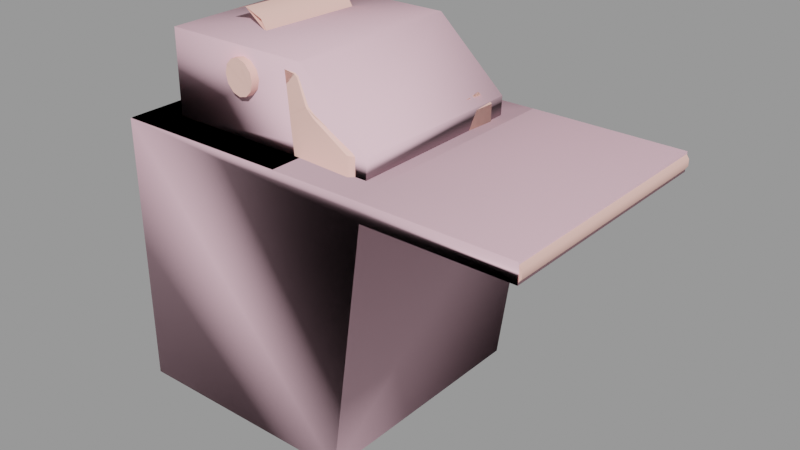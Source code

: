 # Source: powerhouse_console03.blend  (saved by Blender 2.93.21; exported with 4.5.12 LTS)
import bpy
from mathutils import Matrix  # noqa: F401  (used for matrix-valued properties, if any)

bpy.ops.wm.read_factory_settings(use_empty=True)
scene = bpy.context.scene
scene.name = 'powerhouse_console03.qc'

# ---- collections
col_powerhouse_console03 = bpy.data.collections.new('powerhouse_console03'); scene.collection.children.link(col_powerhouse_console03)

# ---- materials (node trees are filled in below, after node groups)
mat_powerhouse_console = bpy.data.materials.new('powerhouse_console')
mat_powerhouse_console.use_transparent_shadow = False
mat_powerhouse_console.diffuse_color = (0.982, 0.5839, 0.5105, 1.0)
mat_phy = bpy.data.materials.new('  phy')
mat_phy.use_transparent_shadow = False
mat_phy.diffuse_color = (0.9351, 0.5976, 0.686, 1.0)

# ---- material node trees

# ---- meshes
me_powerhouse_console03 = bpy.data.meshes.new('powerhouse_console03')
me_powerhouse_console03.from_pydata([(8.978, -17.88, 3.875), (30.02, 17.88, 3.875), (30.02, -17.88, 3.875), (8.978, 17.88, 3.875), (-13.26, -1.725, 16.0), (-14.32, -1.65, 16.08), (-13.41, -1.714, 15.66), (-14.01, -1.671, 16.76), (-12.19, -1.8, 15.93), (-12.35, -1.789, 15.59), (-30.58, -17.88, -33.51), (3.584, 17.88, -33.51), (3.584, -17.88, -33.51), (-30.58, 17.88, -33.51), (-11.73, 10.16, 15.25), (-12.48, 10.21, 16.01), (-11.58, 10.15, 15.6), (-12.64, 10.22, 15.67), (-13.84, -9.967, 16.02), (-13.09, -10.02, 15.26), (-12.93, -10.03, 15.6), (-13.99, -9.956, 15.68), (-12.16, 1.905, 15.61), (-13.06, 1.969, 16.03), (-13.22, 1.979, 15.68), (4.915, 5.707, 10.23), (3.662, 4.472, 10.83), (4.83, 4.396, 10.23), (3.747, 5.783, 10.83), (3.281, 6.017, 10.33), (3.169, 4.3, 10.33), (4.809, 5.918, 9.548), (4.698, 4.201, 9.547), (3.164, 5.823, 11.19), (1.911, 4.587, 11.78), (3.078, 4.512, 11.19), (1.996, 5.899, 11.78), (1.529, 6.133, 11.29), (1.418, 4.416, 11.29), (3.058, 6.034, 10.51), (2.946, 4.317, 10.51), (0.2443, 6.014, 12.74), (1.327, 4.627, 12.14), (1.412, 5.939, 12.14), (0.159, 4.703, 12.74), (-0.334, 4.532, 12.25), (-0.2223, 6.248, 12.25), (1.306, 6.149, 11.47), (1.194, 4.433, 11.46), (5.047, 7.703, 10.23), (3.794, 6.467, 10.83), (4.962, 6.391, 10.23), (3.879, 7.778, 10.83), (3.413, 8.012, 10.33), (3.301, 6.296, 10.33), (4.941, 7.913, 9.548), (4.829, 6.197, 9.547), (3.295, 7.819, 11.19), (2.042, 6.583, 11.78), (3.21, 6.507, 11.19), (2.128, 7.894, 11.78), (1.549, 6.412, 11.29), (1.661, 8.128, 11.29), (3.19, 8.029, 10.51), (3.078, 6.313, 10.51), (1.544, 7.934, 12.14), (0.2908, 6.699, 12.74), (1.459, 6.623, 12.14), (0.3762, 8.01, 12.74), (-0.09038, 8.244, 12.25), (-0.2021, 6.528, 12.25), (1.438, 8.145, 11.47), (1.326, 6.429, 11.46), (4.011, 9.774, 10.83), (5.094, 8.387, 10.23), (5.179, 9.698, 10.23), (3.926, 8.463, 10.83), (3.433, 8.292, 10.33), (3.545, 10.01, 10.33), (5.073, 9.909, 9.548), (4.961, 8.193, 9.547), (2.26, 9.89, 11.78), (3.342, 8.503, 11.19), (3.427, 9.814, 11.19), (2.174, 8.579, 11.78), (1.681, 8.408, 11.29), (1.793, 10.12, 11.29), (3.322, 10.02, 10.51), (3.21, 8.308, 10.51), (0.5081, 10.01, 12.74), (1.59, 8.619, 12.14), (1.676, 9.93, 12.14), (0.4227, 8.694, 12.74), (-0.07019, 8.523, 12.25), (0.04151, 10.24, 12.25), (1.57, 10.14, 11.47), (1.458, 8.424, 11.46), (-14.01, 10.84, 16.31), (-15.78, -10.48, 17.68), (-15.42, -10.5, 16.31), (-14.37, 10.86, 17.68), (-14.93, 10.9, 18.24), (-16.34, -10.44, 18.24), (-12.1, 0.04735, 15.94), (-12.0, 1.894, 15.95), (-12.41, 0.06804, 15.26), (-12.31, 1.915, 15.27), (-12.51, -1.779, 15.25), (3.584, -17.88, 6.455), (-30.58, 17.88, 6.455), (-30.58, -17.88, 6.455), (3.584, 17.88, 6.455), (30.02, -17.88, 6.455), (30.02, 17.88, 6.455), (-30.58, -17.88, 3.875), (-30.58, 17.88, 3.875), (-11.22, 10.66, 15.03), (-7.933, 10.44, 15.07), (-7.741, 10.43, 17.66), (-9.343, -10.9, 15.07), (-9.151, -10.92, 17.66), (-1.619, -13.29, 12.34), (4.422, -12.86, 9.278), (5.97, 10.57, 9.278), (3.564, -13.64, 9.501), (5.222, 11.45, 9.501), (0.03879, 11.79, 12.34), (-1.149, 11.87, 13.4), (-2.807, -13.22, 13.4), (-4.194, -13.12, 16.87), (-2.536, 11.96, 16.87), (-2.994, 11.99, 17.21), (-4.652, -13.09, 17.21), (-15.85, -12.35, 18.3), (-24.42, -11.79, 17.44), (-25.19, -10.9, 17.35), (-23.64, 12.52, 17.35), (-22.76, 13.3, 17.44), (-14.19, 12.73, 18.3), (-12.63, -10.69, 15.03), (-26.02, -11.97, 6.455), (-25.52, -11.0, 17.04), (-26.95, -10.9, 6.455), (-24.59, -12.06, 17.14), (-23.95, 12.66, 17.04), (-25.39, 12.76, 6.455), (6.249, 10.66, 6.455), (4.686, -12.99, 8.92), (4.686, -12.99, 6.455), (6.249, 10.66, 8.92), (30.58, 17.88, 4.688), (30.58, 17.88, 5.642), (-14.13, 2.044, 16.1), (-13.81, 2.023, 16.79), (-4.868, -13.36, 16.94), (-15.84, -12.64, 18.02), (-22.89, 13.59, 17.14), (-14.14, 13.01, 18.02), (-3.173, 12.29, 16.94), (-0.1986, 12.09, 12.22), (-1.373, 12.17, 13.26), (-2.715, 12.26, 16.6), (5.35, 11.73, 9.187), (3.655, -13.93, 9.187), (-1.894, -13.56, 12.22), (-3.069, -13.48, 13.26), (-4.41, -13.39, 16.6), (-14.68, -12.71, 6.455), (3.622, -13.92, 6.455), (-14.31, 0.1964, 16.96), (-14.63, 0.217, 16.27), (30.58, -17.88, 5.642), (30.58, -17.88, 4.688), (-13.49, -14.23, 12.27), (-14.63, -12.69, 12.6), (-13.4, -12.77, 12.27), (-14.72, -14.15, 12.6), (-15.53, -12.63, 13.5), (-15.63, -14.09, 13.5), (-15.96, -14.07, 14.74), (-15.86, -12.61, 14.74), (-15.53, -12.63, 15.98), (-15.63, -14.09, 15.98), (-14.72, -14.15, 16.88), (-14.63, -12.69, 16.88), (-13.49, -14.23, 17.21), (-13.4, -12.77, 17.21), (-12.16, -12.85, 16.88), (-12.26, -14.31, 16.88), (-11.35, -14.37, 15.98), (-11.26, -12.91, 15.98), (-10.93, -12.93, 14.74), (-11.02, -14.39, 14.74), (-11.35, -14.37, 13.5), (-11.26, -12.91, 13.5), (-12.16, -12.85, 12.6), (-12.26, -14.31, 12.6), (-11.67, 12.85, 12.27), (-11.57, 14.31, 12.27), (-10.34, 14.23, 12.6), (-10.43, 12.77, 12.6), (-9.434, 14.17, 13.5), (-9.53, 12.71, 13.5), (-9.103, 14.15, 14.74), (-9.2, 12.69, 14.74), (-9.53, 12.71, 15.98), (-9.434, 14.17, 15.98), (-10.43, 12.77, 16.88), (-10.34, 14.23, 16.88), (-11.67, 12.85, 17.21), (-11.57, 14.31, 17.21), (-12.8, 14.39, 16.88), (-12.9, 12.93, 16.88), (-13.71, 14.45, 15.98), (-13.8, 12.99, 15.98), (-14.13, 13.01, 14.74), (-14.04, 14.47, 14.74), (-13.71, 14.45, 13.5), (-13.8, 12.99, 13.5), (-12.9, 12.93, 12.6), (-12.8, 14.39, 12.6), (5.317, 11.73, 6.455), (-12.98, 12.94, 6.455), (-24.32, 13.69, 6.455), (-14.4, 7.621, 18.03), (-14.87, -7.292, 16.1), (-13.89, 7.588, 16.1), (-15.38, -7.259, 18.03), (-16.58, -7.18, 19.78), (-15.59, 7.7, 19.78), (-19.48, -6.988, 20.79), (-18.5, 7.893, 20.79), (-22.16, -6.811, 19.87), (-21.18, 8.07, 19.87)], [], [(0, 1, 2), (0, 3, 1), (4, 5, 6), (4, 7, 5), (4, 8, 7), (4, 9, 8), (10, 11, 12), (10, 13, 11), (12, 3, 0), (12, 11, 3), (14, 15, 16), (14, 17, 15), (18, 19, 20), (18, 21, 19), (22, 15, 23), (22, 16, 15), (4, 20, 9), (4, 18, 20), (15, 24, 23), (15, 17, 24), (21, 4, 6), (21, 18, 4), (25, 26, 27), (25, 28, 26), (26, 29, 30), (26, 28, 29), (28, 31, 29), (28, 25, 31), (25, 32, 31), (25, 27, 32), (32, 26, 30), (32, 27, 26), (33, 34, 35), (33, 36, 34), (34, 37, 38), (34, 36, 37), (37, 33, 39), (37, 36, 33), (39, 35, 40), (39, 33, 35), (40, 34, 38), (40, 35, 34), (41, 42, 43), (41, 44, 42), (45, 41, 46), (45, 44, 41), (46, 43, 47), (46, 41, 43), (43, 48, 47), (43, 42, 48), (42, 45, 48), (42, 44, 45), (49, 50, 51), (49, 52, 50), (50, 53, 54), (50, 52, 53), (53, 49, 55), (53, 52, 49), (49, 56, 55), (49, 51, 56), (56, 50, 54), (56, 51, 50), (57, 58, 59), (57, 60, 58), (61, 60, 62), (61, 58, 60), (62, 57, 63), (62, 60, 57), (57, 64, 63), (57, 59, 64), (64, 58, 61), (64, 59, 58), (65, 66, 67), (65, 68, 66), (66, 69, 70), (66, 68, 69), (68, 71, 69), (68, 65, 71), (65, 72, 71), (65, 67, 72), (67, 70, 72), (67, 66, 70), (73, 74, 75), (73, 76, 74), (77, 73, 78), (77, 76, 73), (78, 75, 79), (78, 73, 75), (75, 80, 79), (75, 74, 80), (80, 76, 77), (80, 74, 76), (81, 82, 83), (81, 84, 82), (85, 81, 86), (85, 84, 81), (86, 83, 87), (86, 81, 83), (87, 82, 88), (87, 83, 82), (82, 85, 88), (82, 84, 85), (89, 90, 91), (89, 92, 90), (93, 89, 94), (93, 92, 89), (94, 91, 95), (94, 89, 91), (91, 96, 95), (91, 90, 96), (90, 93, 96), (90, 92, 93), (97, 98, 99), (97, 100, 98), (98, 100, 101), (98, 101, 102), (103, 22, 104), (9, 103, 8), (9, 105, 103), (103, 105, 22), (22, 105, 106), (106, 16, 22), (106, 14, 16), (105, 9, 107), (9, 19, 107), (9, 20, 19), (108, 109, 110), (108, 111, 109), (112, 111, 108), (112, 113, 111), (114, 13, 10), (114, 115, 13), (110, 115, 114), (110, 109, 115), (116, 100, 97), (116, 117, 100), (118, 100, 117), (118, 101, 100), (118, 119, 120), (118, 117, 119), (121, 122, 123), (124, 122, 121), (125, 126, 123), (121, 123, 126), (121, 126, 127), (121, 127, 128), (127, 129, 128), (127, 130, 129), (129, 130, 131), (129, 131, 132), (131, 120, 132), (120, 133, 132), (120, 102, 133), (134, 133, 102), (134, 102, 135), (135, 102, 101), (135, 101, 136), (137, 136, 101), (137, 101, 138), (138, 101, 118), (138, 118, 131), (131, 118, 120), (139, 99, 98), (139, 98, 119), (98, 120, 119), (98, 102, 120), (140, 141, 142), (140, 143, 141), (142, 144, 145), (142, 141, 144), (146, 147, 148), (146, 149, 147), (11, 115, 3), (11, 13, 115), (115, 109, 111), (115, 111, 3), (113, 3, 111), (113, 1, 3), (113, 150, 1), (113, 151, 150), (139, 97, 99), (139, 116, 97), (117, 116, 139), (117, 139, 119), (152, 23, 24), (152, 153, 23), (104, 23, 153), (104, 22, 23), (154, 132, 133), (154, 133, 155), (134, 155, 133), (134, 143, 155), (143, 134, 135), (143, 135, 141), (135, 144, 141), (135, 136, 144), (156, 144, 136), (156, 136, 137), (157, 156, 137), (157, 137, 138), (138, 158, 157), (138, 131, 158), (127, 126, 159), (127, 159, 160), (161, 127, 160), (161, 130, 127), (130, 161, 158), (130, 158, 131), (125, 159, 126), (125, 162, 159), (162, 125, 123), (162, 123, 149), (123, 147, 149), (123, 122, 147), (122, 163, 147), (122, 124, 163), (164, 163, 124), (164, 124, 121), (128, 164, 121), (128, 165, 164), (128, 166, 165), (128, 129, 166), (154, 166, 129), (154, 129, 132), (167, 143, 140), (167, 155, 143), (167, 154, 155), (154, 167, 166), (165, 166, 167), (167, 164, 165), (168, 164, 167), (168, 163, 164), (147, 163, 168), (147, 168, 148), (169, 153, 152), (169, 152, 170), (170, 7, 169), (170, 5, 7), (114, 10, 12), (114, 12, 0), (0, 110, 114), (0, 108, 110), (0, 112, 108), (0, 171, 112), (0, 172, 171), (0, 2, 172), (173, 174, 175), (173, 176, 174), (176, 177, 174), (176, 178, 177), (177, 178, 179), (177, 179, 180), (179, 181, 180), (179, 182, 181), (181, 182, 183), (181, 183, 184), (184, 183, 185), (184, 185, 186), (185, 187, 186), (185, 188, 187), (187, 188, 189), (187, 189, 190), (189, 191, 190), (189, 192, 191), (191, 192, 193), (191, 193, 194), (193, 195, 194), (193, 196, 195), (195, 196, 173), (195, 173, 175), (197, 198, 199), (197, 199, 200), (200, 199, 201), (200, 201, 202), (202, 201, 203), (202, 203, 204), (203, 205, 204), (203, 206, 205), (206, 207, 205), (206, 208, 207), (208, 209, 207), (208, 210, 209), (209, 210, 211), (209, 211, 212), (212, 211, 213), (212, 213, 214), (213, 215, 214), (213, 216, 215), (215, 216, 217), (215, 217, 218), (217, 219, 218), (217, 220, 219), (220, 197, 219), (220, 198, 197), (149, 146, 221), (149, 221, 162), (159, 162, 221), (159, 221, 222), (222, 160, 159), (222, 161, 160), (161, 222, 158), (157, 158, 222), (156, 157, 222), (156, 222, 223), (144, 156, 223), (144, 223, 145), (171, 113, 112), (171, 151, 113), (172, 151, 171), (172, 150, 151), (2, 150, 172), (2, 1, 150), (198, 201, 199), (198, 203, 201), (198, 206, 203), (198, 208, 206), (198, 210, 208), (198, 211, 210), (198, 213, 211), (198, 216, 213), (198, 217, 216), (198, 220, 217), (103, 7, 8), (103, 169, 7), (103, 153, 169), (103, 104, 153), (193, 173, 196), (193, 176, 173), (193, 178, 176), (193, 179, 178), (193, 182, 179), (193, 183, 182), (193, 185, 183), (193, 188, 185), (193, 189, 188), (193, 192, 189), (224, 225, 226), (224, 227, 225), (224, 228, 227), (224, 229, 228), (229, 230, 228), (229, 231, 230), (231, 232, 230), (231, 233, 232)])
me_powerhouse_console03.polygons.foreach_set('use_smooth', [True] * 344)
_k = set([(0, 2), (0, 3), (0, 12), (1, 2), (1, 3), (1, 150), (2, 172), (3, 11), (4, 6), (4, 9), (4, 18), (4, 21), (5, 7), (7, 8), (7, 169), (8, 9), (8, 103), (9, 20), (10, 12), (10, 13), (10, 114), (11, 12), (11, 13), (13, 115), (14, 16), (15, 16), (15, 17), (15, 23), (15, 24), (16, 22), (18, 19), (18, 20), (18, 21), (19, 20), (22, 23), (22, 104), (23, 24), (23, 152), (25, 27), (25, 28), (25, 31), (26, 27), (26, 28), (26, 30), (26, 32), (27, 32), (28, 29), (33, 35), (33, 36), (33, 37), (33, 39), (34, 35), (34, 36), (34, 38), (34, 40), (35, 39), (35, 40), (36, 37), (41, 43), (41, 44), (41, 45), (41, 46), (42, 43), (42, 44), (42, 48), (43, 46), (43, 47), (44, 45), (49, 51), (49, 52), (49, 53), (49, 55), (50, 51), (50, 52), (50, 54), (50, 56), (51, 56), (52, 53), (57, 59), (57, 60), (57, 62), (57, 63), (58, 59), (58, 60), (58, 61), (58, 64), (59, 64), (60, 61), (60, 62), (65, 67), (65, 68), (65, 71), (66, 67), (66, 68), (66, 70), (67, 72), (68, 69), (73, 75), (73, 76), (73, 77), (73, 78), (74, 75), (74, 76), (74, 80), (75, 78), (75, 79), (76, 77), (76, 80), (81, 83), (81, 84), (81, 85), (81, 86), (82, 83), (82, 84), (82, 87), (82, 88), (83, 86), (83, 87), (84, 85), (89, 91), (89, 92), (89, 93), (89, 94), (90, 91), (90, 92), (90, 96), (91, 94), (91, 95), (92, 93), (97, 99), (97, 100), (97, 116), (98, 99), (98, 102), (99, 139), (100, 101), (101, 102), (101, 118), (102, 120), (103, 104), (104, 153), (108, 110), (108, 112), (109, 110), (109, 111), (109, 115), (110, 114), (111, 113), (112, 113), (112, 171), (113, 151), (116, 117), (117, 118), (117, 119), (118, 120), (119, 120), (119, 139), (121, 124), (121, 128), (122, 123), (122, 124), (123, 125), (125, 126), (126, 127), (127, 130), (128, 129), (129, 132), (130, 131), (131, 138), (132, 133), (133, 134), (134, 135), (135, 136), (136, 137), (137, 138), (140, 141), (140, 143), (141, 143), (141, 144), (143, 155), (144, 156), (147, 149), (147, 163), (149, 162), (150, 151), (152, 153), (153, 169), (154, 155), (154, 166), (156, 157), (157, 158), (158, 161), (159, 160), (159, 162), (160, 161), (163, 164), (164, 165), (165, 166), (171, 172), (173, 176), (173, 196), (176, 178), (178, 179), (179, 182), (182, 183), (183, 185), (185, 188), (188, 189), (189, 192), (192, 193), (193, 196), (198, 199), (198, 220), (199, 201), (201, 203), (203, 206), (206, 208), (208, 210), (210, 211), (211, 213), (213, 216), (216, 217), (217, 220)])
me_powerhouse_console03.attributes.new('sharp_edge', 'BOOLEAN', 'EDGE').data.foreach_set('value', [ (min(e.vertices), max(e.vertices)) in _k for e in me_powerhouse_console03.edges])
_uv = me_powerhouse_console03.uv_layers.new(name='UVMap')
_uv.uv.foreach_set('vector', [0.4138, 0.7107, 0.433, 0.6779, 0.433, 0.7107, 0.4138, 0.7107, 0.4138, 0.6779, 0.433, 0.6779, 0.5293, 0.3516, 0.5265, 0.3593, 0.5265, 0.3517, 0.5293, 0.3516, 0.5322, 0.3592, 0.5265, 0.3593, 0.5293, 0.3516, 0.5322, 0.344, 0.5322, 0.3592, 0.5293, 0.3516, 0.5293, 0.344, 0.5322, 0.344, 0.269, 0.6925, 0.2849, 0.6758, 0.2849, 0.6925, 0.269, 0.6925, 0.269, 0.6758, 0.2849, 0.6758, 0.221, 0.03187, 0.388, 0.01444, 0.388, 0.03187, 0.221, 0.03187, 0.221, 0.01444, 0.388, 0.01444, 0.6312, 0.3393, 0.6281, 0.3468, 0.6284, 0.3392, 0.6312, 0.3393, 0.6309, 0.3469, 0.6281, 0.3468, 0.4636, 0.3477, 0.461, 0.34, 0.4638, 0.3401, 0.4636, 0.3477, 0.4607, 0.3476, 0.461, 0.34, 0.5649, 0.3392, 0.6281, 0.3468, 0.5652, 0.3468, 0.5649, 0.3392, 0.6284, 0.3392, 0.6281, 0.3468, 0.5264, 0.3473, 0.4638, 0.3401, 0.526, 0.3397, 0.5264, 0.3473, 0.4636, 0.3477, 0.4638, 0.3401, 0.6281, 0.3468, 0.5652, 0.3497, 0.5652, 0.3468, 0.6281, 0.3468, 0.6281, 0.3497, 0.5652, 0.3497, 0.4636, 0.3506, 0.5264, 0.3473, 0.5264, 0.3502, 0.4636, 0.3506, 0.4636, 0.3477, 0.5264, 0.3473, 0.8882, 0.6102, 0.8678, 0.6307, 0.8678, 0.6102, 0.8882, 0.6102, 0.8882, 0.6307, 0.8678, 0.6307, 0.8678, 0.6307, 0.8914, 0.6414, 0.8647, 0.6414, 0.8678, 0.6307, 0.8882, 0.6307, 0.8914, 0.6414, 0.8882, 0.6307, 0.899, 0.6071, 0.899, 0.6338, 0.8882, 0.6307, 0.8882, 0.6102, 0.899, 0.6071, 0.8882, 0.6102, 0.8647, 0.5995, 0.8914, 0.5995, 0.8882, 0.6102, 0.8678, 0.6102, 0.8647, 0.5995, 0.8571, 0.6071, 0.8678, 0.6307, 0.8571, 0.6338, 0.8571, 0.6071, 0.8678, 0.6102, 0.8678, 0.6307, 0.8882, 0.6102, 0.8678, 0.6307, 0.8678, 0.6102, 0.8882, 0.6102, 0.8882, 0.6307, 0.8678, 0.6307, 0.8678, 0.6307, 0.8914, 0.6414, 0.8647, 0.6414, 0.8678, 0.6307, 0.8882, 0.6307, 0.8914, 0.6414, 0.899, 0.6338, 0.8882, 0.6102, 0.899, 0.6071, 0.899, 0.6338, 0.8882, 0.6307, 0.8882, 0.6102, 0.8914, 0.5995, 0.8678, 0.6102, 0.8647, 0.5995, 0.8914, 0.5995, 0.8882, 0.6102, 0.8678, 0.6102, 0.8571, 0.6071, 0.8678, 0.6307, 0.8571, 0.6338, 0.8571, 0.6071, 0.8678, 0.6102, 0.8678, 0.6307, 0.8882, 0.6307, 0.8678, 0.6102, 0.8882, 0.6102, 0.8882, 0.6307, 0.8678, 0.6307, 0.8678, 0.6102, 0.8647, 0.6414, 0.8882, 0.6307, 0.8914, 0.6414, 0.8647, 0.6414, 0.8678, 0.6307, 0.8882, 0.6307, 0.899, 0.6338, 0.8882, 0.6102, 0.899, 0.6071, 0.899, 0.6338, 0.8882, 0.6307, 0.8882, 0.6102, 0.8882, 0.6102, 0.8647, 0.5995, 0.8914, 0.5995, 0.8882, 0.6102, 0.8678, 0.6102, 0.8647, 0.5995, 0.8678, 0.6102, 0.8571, 0.6338, 0.8571, 0.6071, 0.8678, 0.6102, 0.8678, 0.6307, 0.8571, 0.6338, 0.8882, 0.6102, 0.8678, 0.6307, 0.8678, 0.6102, 0.8882, 0.6102, 0.8882, 0.6307, 0.8678, 0.6307, 0.8678, 0.6307, 0.8914, 0.6414, 0.8647, 0.6414, 0.8678, 0.6307, 0.8882, 0.6307, 0.8914, 0.6414, 0.899, 0.6338, 0.8882, 0.6102, 0.899, 0.6071, 0.899, 0.6338, 0.8882, 0.6307, 0.8882, 0.6102, 0.8882, 0.6102, 0.8647, 0.5995, 0.8914, 0.5995, 0.8882, 0.6102, 0.8678, 0.6102, 0.8647, 0.5995, 0.8571, 0.6071, 0.8678, 0.6307, 0.8571, 0.6338, 0.8571, 0.6071, 0.8678, 0.6102, 0.8678, 0.6307, 0.8882, 0.6102, 0.8678, 0.6307, 0.8678, 0.6102, 0.8882, 0.6102, 0.8882, 0.6307, 0.8678, 0.6307, 0.8647, 0.6414, 0.8882, 0.6307, 0.8914, 0.6414, 0.8647, 0.6414, 0.8678, 0.6307, 0.8882, 0.6307, 0.899, 0.6338, 0.8882, 0.6102, 0.899, 0.6071, 0.899, 0.6338, 0.8882, 0.6307, 0.8882, 0.6102, 0.8882, 0.6102, 0.8647, 0.5995, 0.8914, 0.5995, 0.8882, 0.6102, 0.8678, 0.6102, 0.8647, 0.5995, 0.8571, 0.6071, 0.8678, 0.6307, 0.8571, 0.6338, 0.8571, 0.6071, 0.8678, 0.6102, 0.8678, 0.6307, 0.8882, 0.6102, 0.8678, 0.6307, 0.8678, 0.6102, 0.8882, 0.6102, 0.8882, 0.6307, 0.8678, 0.6307, 0.8678, 0.6307, 0.8914, 0.6414, 0.8647, 0.6414, 0.8678, 0.6307, 0.8882, 0.6307, 0.8914, 0.6414, 0.8882, 0.6307, 0.899, 0.6071, 0.899, 0.6338, 0.8882, 0.6307, 0.8882, 0.6102, 0.899, 0.6071, 0.8882, 0.6102, 0.8647, 0.5995, 0.8914, 0.5995, 0.8882, 0.6102, 0.8678, 0.6102, 0.8647, 0.5995, 0.8678, 0.6102, 0.8571, 0.6338, 0.8571, 0.6071, 0.8678, 0.6102, 0.8678, 0.6307, 0.8571, 0.6338, 0.8882, 0.6307, 0.8678, 0.6102, 0.8882, 0.6102, 0.8882, 0.6307, 0.8678, 0.6307, 0.8678, 0.6102, 0.8647, 0.6414, 0.8882, 0.6307, 0.8914, 0.6414, 0.8647, 0.6414, 0.8678, 0.6307, 0.8882, 0.6307, 0.899, 0.6338, 0.8882, 0.6102, 0.899, 0.6071, 0.899, 0.6338, 0.8882, 0.6307, 0.8882, 0.6102, 0.8882, 0.6102, 0.8647, 0.5995, 0.8914, 0.5995, 0.8882, 0.6102, 0.8678, 0.6102, 0.8647, 0.5995, 0.8571, 0.6071, 0.8678, 0.6307, 0.8571, 0.6338, 0.8571, 0.6071, 0.8678, 0.6102, 0.8678, 0.6307, 0.8882, 0.6307, 0.8678, 0.6102, 0.8882, 0.6102, 0.8882, 0.6307, 0.8678, 0.6307, 0.8678, 0.6102, 0.8647, 0.6414, 0.8882, 0.6307, 0.8914, 0.6414, 0.8647, 0.6414, 0.8678, 0.6307, 0.8882, 0.6307, 0.899, 0.6338, 0.8882, 0.6102, 0.899, 0.6071, 0.899, 0.6338, 0.8882, 0.6307, 0.8882, 0.6102, 0.8914, 0.5995, 0.8678, 0.6102, 0.8647, 0.5995, 0.8914, 0.5995, 0.8882, 0.6102, 0.8678, 0.6102, 0.8678, 0.6102, 0.8571, 0.6338, 0.8571, 0.6071, 0.8678, 0.6102, 0.8678, 0.6307, 0.8571, 0.6338, 0.8882, 0.6307, 0.8678, 0.6102, 0.8882, 0.6102, 0.8882, 0.6307, 0.8678, 0.6307, 0.8678, 0.6102, 0.8647, 0.6414, 0.8882, 0.6307, 0.8914, 0.6414, 0.8647, 0.6414, 0.8678, 0.6307, 0.8882, 0.6307, 0.899, 0.6338, 0.8882, 0.6102, 0.899, 0.6071, 0.899, 0.6338, 0.8882, 0.6307, 0.8882, 0.6102, 0.8882, 0.6102, 0.8647, 0.5995, 0.8914, 0.5995, 0.8882, 0.6102, 0.8678, 0.6102, 0.8647, 0.5995, 0.8678, 0.6102, 0.8571, 0.6338, 0.8571, 0.6071, 0.8678, 0.6102, 0.8678, 0.6307, 0.8571, 0.6338, 0.7272, 0.09205, 0.7348, 0.2072, 0.7272, 0.2072, 0.7272, 0.09205, 0.7348, 0.09205, 0.7348, 0.2072, 0.7348, 0.2072, 0.7348, 0.09205, 0.7391, 0.09205, 0.7348, 0.2072, 0.7391, 0.09205, 0.7391, 0.2072, 0.546, 0.3404, 0.5604, 0.3375, 0.5601, 0.3404, 0.5323, 0.3376, 0.546, 0.3404, 0.532, 0.3404, 0.5323, 0.3376, 0.546, 0.3347, 0.546, 0.3404, 0.546, 0.3404, 0.546, 0.3347, 0.5604, 0.3375, 0.5604, 0.3375, 0.546, 0.3347, 0.5601, 0.3346, 0.5601, 0.3346, 0.6239, 0.3375, 0.5604, 0.3375, 0.5601, 0.3346, 0.6242, 0.3345, 0.6239, 0.3375, 0.546, 0.3347, 0.5323, 0.3376, 0.532, 0.3347, 0.5323, 0.3376, 0.4705, 0.3351, 0.532, 0.3347, 0.5323, 0.3376, 0.4702, 0.338, 0.4705, 0.3351, 0.252, 0.5134, 0.4097, 0.664, 0.252, 0.664, 0.252, 0.5134, 0.4097, 0.5134, 0.4097, 0.664, 0.252, 0.3968, 0.4097, 0.5134, 0.252, 0.5134, 0.252, 0.3968, 0.4097, 0.3968, 0.4097, 0.5134, 0.1622, 0.4754, 0.07115, 0.3802, 0.1622, 0.3802, 0.1622, 0.4754, 0.07115, 0.4754, 0.07115, 0.3802, 0.1622, 0.482, 0.07115, 0.4754, 0.1622, 0.4754, 0.1622, 0.482, 0.07115, 0.482, 0.07115, 0.4754, 0.7107, 0.09205, 0.7275, 0.0776, 0.7257, 0.08498, 0.7107, 0.09205, 0.6929, 0.09205, 0.7275, 0.0776, 0.6917, 0.07813, 0.7275, 0.0776, 0.6929, 0.09205, 0.6917, 0.07813, 0.7305, 0.07457, 0.7275, 0.0776, 0.679, 0.09205, 0.6929, 0.2072, 0.679, 0.2072, 0.679, 0.09205, 0.6929, 0.09205, 0.6929, 0.2072, 0.435, 0.2174, 0.4425, 0.1571, 0.6524, 0.1571, 0.4349, 0.1644, 0.4425, 0.1571, 0.435, 0.2174, 0.6601, 0.1644, 0.6599, 0.2174, 0.6524, 0.1571, 0.435, 0.2174, 0.6524, 0.1571, 0.6599, 0.2174, 0.435, 0.2174, 0.6599, 0.2174, 0.66, 0.2316, 0.435, 0.2174, 0.66, 0.2316, 0.435, 0.2316, 0.66, 0.2316, 0.4351, 0.265, 0.435, 0.2316, 0.66, 0.2316, 0.6599, 0.265, 0.4351, 0.265, 0.4351, 0.265, 0.6599, 0.265, 0.66, 0.2702, 0.4351, 0.265, 0.66, 0.2702, 0.4349, 0.2701, 0.66, 0.2702, 0.4517, 0.3118, 0.4349, 0.2701, 0.4517, 0.3118, 0.435, 0.371, 0.4349, 0.2701, 0.4517, 0.3118, 0.4518, 0.3764, 0.435, 0.371, 0.435, 0.4481, 0.435, 0.371, 0.4518, 0.3764, 0.435, 0.4481, 0.4518, 0.3764, 0.4425, 0.4555, 0.4425, 0.4555, 0.4518, 0.3764, 0.643, 0.3765, 0.4425, 0.4555, 0.643, 0.3765, 0.6523, 0.4556, 0.6598, 0.4482, 0.6523, 0.4556, 0.643, 0.3765, 0.6598, 0.4482, 0.643, 0.3765, 0.6598, 0.371, 0.6598, 0.371, 0.643, 0.3765, 0.6432, 0.3118, 0.6598, 0.371, 0.6432, 0.3118, 0.66, 0.2702, 0.66, 0.2702, 0.6432, 0.3118, 0.4517, 0.3118, 0.7107, 0.2072, 0.7257, 0.2143, 0.7275, 0.2216, 0.7107, 0.2072, 0.7275, 0.2216, 0.6929, 0.2072, 0.7275, 0.2216, 0.6917, 0.2211, 0.6929, 0.2072, 0.7275, 0.2216, 0.7305, 0.2247, 0.6917, 0.2211, 0.4206, 0.01511, 0.4208, 0.1215, 0.4065, 0.01566, 0.4206, 0.01511, 0.4349, 0.122, 0.4208, 0.1215, 0.9814, 0.05142, 0.7694, 0.147, 0.7694, 0.05142, 0.9814, 0.05142, 0.9814, 0.147, 0.7694, 0.147, 0.9802, 0.01871, 0.7682, 0.04076, 0.7682, 0.01871, 0.9802, 0.01871, 0.9802, 0.04076, 0.7682, 0.04076, 0.2303, 0.5664, 0.01565, 0.8012, 0.2641, 0.8012, 0.2303, 0.5664, 0.01565, 0.5664, 0.01565, 0.8012, 0.01565, 0.8012, 0.01565, 0.8174, 0.2303, 0.8174, 0.01565, 0.8012, 0.2303, 0.8174, 0.2641, 0.8012, 0.3963, 0.8174, 0.2641, 0.8012, 0.2303, 0.8174, 0.3963, 0.8174, 0.3963, 0.8012, 0.2641, 0.8012, 0.3963, 0.8174, 0.3998, 0.8063, 0.3963, 0.8012, 0.3963, 0.8174, 0.3998, 0.8123, 0.3998, 0.8063, 0.7107, 0.2072, 0.7272, 0.09205, 0.7272, 0.2072, 0.7107, 0.2072, 0.7107, 0.09205, 0.7272, 0.09205, 0.6929, 0.09205, 0.7107, 0.09205, 0.7107, 0.2072, 0.6929, 0.09205, 0.7107, 0.2072, 0.6929, 0.2072, 0.5661, 0.3597, 0.5632, 0.3521, 0.5661, 0.3521, 0.5661, 0.3597, 0.5604, 0.3597, 0.5632, 0.3521, 0.5603, 0.3445, 0.5632, 0.3521, 0.5604, 0.3597, 0.5603, 0.3445, 0.5632, 0.3445, 0.5632, 0.3521, 0.4313, 0.2716, 0.4349, 0.2701, 0.435, 0.371, 0.4313, 0.2716, 0.435, 0.371, 0.4315, 0.3707, 0.435, 0.4481, 0.4315, 0.3707, 0.435, 0.371, 0.435, 0.4481, 0.4315, 0.4498, 0.4315, 0.3707, 0.4315, 0.4498, 0.435, 0.4481, 0.4425, 0.4555, 0.4315, 0.4498, 0.4425, 0.4555, 0.4414, 0.4595, 0.4425, 0.4555, 0.6534, 0.4596, 0.4414, 0.4595, 0.4425, 0.4555, 0.6523, 0.4556, 0.6534, 0.4596, 0.6633, 0.4499, 0.6534, 0.4596, 0.6523, 0.4556, 0.6633, 0.4499, 0.6523, 0.4556, 0.6598, 0.4482, 0.6634, 0.3708, 0.6633, 0.4499, 0.6598, 0.4482, 0.6634, 0.3708, 0.6598, 0.4482, 0.6598, 0.371, 0.6598, 0.371, 0.6637, 0.2717, 0.6634, 0.3708, 0.6598, 0.371, 0.66, 0.2702, 0.6637, 0.2717, 0.66, 0.2316, 0.6599, 0.2174, 0.6632, 0.2182, 0.66, 0.2316, 0.6632, 0.2182, 0.6635, 0.2316, 0.6634, 0.2635, 0.66, 0.2316, 0.6635, 0.2316, 0.6634, 0.2635, 0.6599, 0.265, 0.66, 0.2316, 0.6599, 0.265, 0.6634, 0.2635, 0.6645, 0.2693, 0.6599, 0.265, 0.6645, 0.2693, 0.66, 0.2702, 0.6601, 0.1644, 0.6632, 0.2189, 0.6599, 0.2174, 0.6601, 0.1644, 0.6633, 0.1621, 0.6632, 0.2189, 0.6633, 0.1621, 0.6601, 0.1644, 0.6524, 0.1571, 0.6633, 0.1621, 0.6524, 0.1571, 0.6535, 0.1531, 0.6524, 0.1571, 0.4414, 0.1531, 0.6535, 0.1531, 0.6524, 0.1571, 0.4425, 0.1571, 0.4414, 0.1531, 0.4425, 0.1571, 0.4317, 0.1621, 0.4414, 0.1531, 0.4425, 0.1571, 0.4349, 0.1644, 0.4317, 0.1621, 0.4318, 0.2189, 0.4317, 0.1621, 0.4349, 0.1644, 0.4318, 0.2189, 0.4349, 0.1644, 0.435, 0.2174, 0.435, 0.2316, 0.4318, 0.2183, 0.435, 0.2174, 0.435, 0.2316, 0.4314, 0.2315, 0.4318, 0.2183, 0.435, 0.2316, 0.4315, 0.2636, 0.4314, 0.2315, 0.435, 0.2316, 0.4351, 0.265, 0.4315, 0.2636, 0.4306, 0.2694, 0.4315, 0.2636, 0.4351, 0.265, 0.4306, 0.2694, 0.4351, 0.265, 0.4349, 0.2701, 0.5342, 0.01511, 0.4349, 0.122, 0.4206, 0.01511, 0.5342, 0.01511, 0.5226, 0.1307, 0.4349, 0.122, 0.5342, 0.01511, 0.6325, 0.12, 0.5226, 0.1307, 0.6325, 0.12, 0.5342, 0.01511, 0.6371, 0.1165, 0.6505, 0.08312, 0.6371, 0.1165, 0.5342, 0.01511, 0.5342, 0.01511, 0.6623, 0.07275, 0.6505, 0.08312, 0.7176, 0.01511, 0.6623, 0.07275, 0.5342, 0.01511, 0.7176, 0.01511, 0.7179, 0.04242, 0.6623, 0.07275, 0.7318, 0.0397, 0.7179, 0.04242, 0.7176, 0.01511, 0.7318, 0.0397, 0.7176, 0.01511, 0.7317, 0.01506, 0.5088, 0.3589, 0.4944, 0.3589, 0.4944, 0.3531, 0.5088, 0.3589, 0.4944, 0.3531, 0.5088, 0.3531, 0.5088, 0.3531, 0.5233, 0.3589, 0.5088, 0.3589, 0.5088, 0.3531, 0.5233, 0.3531, 0.5233, 0.3589, 0.01565, 0.8012, 0.01565, 0.5664, 0.2303, 0.5664, 0.01565, 0.8012, 0.2303, 0.5664, 0.2641, 0.8012, 0.2641, 0.8012, 0.01565, 0.8174, 0.01565, 0.8012, 0.2641, 0.8012, 0.2303, 0.8174, 0.01565, 0.8174, 0.2641, 0.8012, 0.3963, 0.8174, 0.2303, 0.8174, 0.2641, 0.8012, 0.3998, 0.8123, 0.3963, 0.8174, 0.2641, 0.8012, 0.3998, 0.8063, 0.3998, 0.8123, 0.2641, 0.8012, 0.3963, 0.8012, 0.3998, 0.8063, 0.834, 0.1607, 0.8463, 0.1749, 0.834, 0.1749, 0.834, 0.1607, 0.8463, 0.1607, 0.8463, 0.1749, 0.8463, 0.1607, 0.8586, 0.1749, 0.8463, 0.1749, 0.8463, 0.1607, 0.8586, 0.1607, 0.8586, 0.1749, 0.8586, 0.1749, 0.8586, 0.1607, 0.871, 0.1607, 0.8586, 0.1749, 0.871, 0.1607, 0.871, 0.1749, 0.871, 0.1607, 0.8833, 0.1749, 0.871, 0.1749, 0.871, 0.1607, 0.8833, 0.1607, 0.8833, 0.1749, 0.8833, 0.1749, 0.8833, 0.1607, 0.8957, 0.1607, 0.8833, 0.1749, 0.8957, 0.1607, 0.8957, 0.1749, 0.8957, 0.1749, 0.8957, 0.1607, 0.908, 0.1607, 0.8957, 0.1749, 0.908, 0.1607, 0.908, 0.1749, 0.908, 0.1607, 0.9203, 0.1749, 0.908, 0.1749, 0.908, 0.1607, 0.9203, 0.1607, 0.9203, 0.1749, 0.9203, 0.1749, 0.9203, 0.1607, 0.9327, 0.1607, 0.9203, 0.1749, 0.9327, 0.1607, 0.9327, 0.1749, 0.9327, 0.1607, 0.945, 0.1749, 0.9327, 0.1749, 0.9327, 0.1607, 0.945, 0.1607, 0.945, 0.1749, 0.945, 0.1749, 0.945, 0.1607, 0.9574, 0.1607, 0.945, 0.1749, 0.9574, 0.1607, 0.9574, 0.1749, 0.9574, 0.1607, 0.9697, 0.1749, 0.9574, 0.1749, 0.9574, 0.1607, 0.9697, 0.1607, 0.9697, 0.1749, 0.9697, 0.1749, 0.9697, 0.1607, 0.982, 0.1607, 0.9697, 0.1749, 0.982, 0.1607, 0.982, 0.1749, 0.834, 0.1749, 0.834, 0.1607, 0.8463, 0.1607, 0.834, 0.1749, 0.8463, 0.1607, 0.8463, 0.1749, 0.8463, 0.1749, 0.8463, 0.1607, 0.8586, 0.1607, 0.8463, 0.1749, 0.8586, 0.1607, 0.8586, 0.1749, 0.8586, 0.1749, 0.8586, 0.1607, 0.871, 0.1607, 0.8586, 0.1749, 0.871, 0.1607, 0.871, 0.1749, 0.871, 0.1607, 0.8833, 0.1749, 0.871, 0.1749, 0.871, 0.1607, 0.8833, 0.1607, 0.8833, 0.1749, 0.8833, 0.1607, 0.8957, 0.1749, 0.8833, 0.1749, 0.8833, 0.1607, 0.8957, 0.1607, 0.8957, 0.1749, 0.8957, 0.1607, 0.908, 0.1749, 0.8957, 0.1749, 0.8957, 0.1607, 0.908, 0.1607, 0.908, 0.1749, 0.908, 0.1749, 0.908, 0.1607, 0.9203, 0.1607, 0.908, 0.1749, 0.9203, 0.1607, 0.9203, 0.1749, 0.9203, 0.1749, 0.9203, 0.1607, 0.9327, 0.1607, 0.9203, 0.1749, 0.9327, 0.1607, 0.9327, 0.1749, 0.9327, 0.1607, 0.945, 0.1749, 0.9327, 0.1749, 0.9327, 0.1607, 0.945, 0.1607, 0.945, 0.1749, 0.945, 0.1749, 0.945, 0.1607, 0.9574, 0.1607, 0.945, 0.1749, 0.9574, 0.1607, 0.9574, 0.1749, 0.9574, 0.1607, 0.9697, 0.1749, 0.9574, 0.1749, 0.9574, 0.1607, 0.9697, 0.1607, 0.9697, 0.1749, 0.9697, 0.1607, 0.982, 0.1749, 0.9697, 0.1749, 0.9697, 0.1607, 0.982, 0.1607, 0.982, 0.1749, 0.7318, 0.0397, 0.7317, 0.01506, 0.7176, 0.01511, 0.7318, 0.0397, 0.7176, 0.01511, 0.7179, 0.04242, 0.6623, 0.07275, 0.7179, 0.04242, 0.7176, 0.01511, 0.6623, 0.07275, 0.7176, 0.01511, 0.5342, 0.01511, 0.5342, 0.01511, 0.6505, 0.08313, 0.6623, 0.07275, 0.5342, 0.01511, 0.6371, 0.1165, 0.6505, 0.08313, 0.6371, 0.1165, 0.5342, 0.01511, 0.6325, 0.12, 0.5226, 0.1307, 0.6325, 0.12, 0.5342, 0.01511, 0.4349, 0.122, 0.5226, 0.1307, 0.5342, 0.01511, 0.4349, 0.122, 0.5342, 0.01511, 0.4206, 0.01511, 0.4208, 0.1215, 0.4349, 0.122, 0.4206, 0.01511, 0.4208, 0.1215, 0.4206, 0.01511, 0.4065, 0.01566, 0.252, 0.3924, 0.4097, 0.3968, 0.252, 0.3968, 0.252, 0.3924, 0.4097, 0.3924, 0.4097, 0.3968, 0.252, 0.3882, 0.4097, 0.3924, 0.252, 0.3924, 0.252, 0.3882, 0.4097, 0.3882, 0.4097, 0.3924, 0.252, 0.3839, 0.4097, 0.3882, 0.252, 0.3882, 0.252, 0.3839, 0.4097, 0.3839, 0.4097, 0.3882, 0.8811, 0.1886, 0.8601, 0.2007, 0.869, 0.1918, 0.8811, 0.1886, 0.8569, 0.2127, 0.8601, 0.2007, 0.8811, 0.1886, 0.8601, 0.2248, 0.8569, 0.2127, 0.8811, 0.1886, 0.869, 0.2337, 0.8601, 0.2248, 0.8811, 0.1886, 0.8811, 0.2369, 0.869, 0.2337, 0.8811, 0.1886, 0.8931, 0.2337, 0.8811, 0.2369, 0.8811, 0.1886, 0.902, 0.2248, 0.8931, 0.2337, 0.8811, 0.1886, 0.9052, 0.2127, 0.902, 0.2248, 0.8811, 0.1886, 0.902, 0.2007, 0.9052, 0.2127, 0.8811, 0.1886, 0.8931, 0.1918, 0.902, 0.2007, 0.5462, 0.3443, 0.5322, 0.3592, 0.5322, 0.344, 0.5462, 0.3443, 0.5462, 0.3628, 0.5322, 0.3592, 0.5462, 0.3443, 0.5604, 0.3597, 0.5462, 0.3628, 0.5462, 0.3443, 0.5603, 0.3445, 0.5604, 0.3597, 0.902, 0.2007, 0.8811, 0.1886, 0.8931, 0.1918, 0.902, 0.2007, 0.869, 0.1918, 0.8811, 0.1886, 0.902, 0.2007, 0.8601, 0.2007, 0.869, 0.1918, 0.902, 0.2007, 0.8569, 0.2127, 0.8601, 0.2007, 0.902, 0.2007, 0.8601, 0.2248, 0.8569, 0.2127, 0.902, 0.2007, 0.869, 0.2337, 0.8601, 0.2248, 0.902, 0.2007, 0.8811, 0.2369, 0.869, 0.2337, 0.902, 0.2007, 0.8931, 0.2337, 0.8811, 0.2369, 0.902, 0.2007, 0.902, 0.2248, 0.8931, 0.2337, 0.902, 0.2007, 0.9052, 0.2127, 0.902, 0.2248, 0.4324, 0.8789, 0.2284, 0.8516, 0.4324, 0.8516, 0.4324, 0.8789, 0.2284, 0.8789, 0.2284, 0.8516, 0.4324, 0.8789, 0.2284, 0.908, 0.2284, 0.8789, 0.4324, 0.8789, 0.4324, 0.908, 0.2284, 0.908, 0.4324, 0.908, 0.2284, 0.9502, 0.2284, 0.908, 0.4324, 0.908, 0.4324, 0.9502, 0.2284, 0.9502, 0.4324, 0.9502, 0.2284, 0.989, 0.2284, 0.9502, 0.4324, 0.9502, 0.4324, 0.989, 0.2284, 0.989])
me_powerhouse_console03.materials.append(mat_powerhouse_console)
me_powerhouse_console03.use_remesh_fix_poles = True
me_powerhouse_console03.use_remesh_preserve_attributes = False
me_powerhouse_console03.update()
me_powerhouse_console03.normals_split_custom_set([tuple(v) for v in zip(*[iter([-6.651e-09, 6.001e-08, -1.0, -1.299e-08, 6.001e-08, -1.0, 0.0, 6.001e-08, -1.0, -6.651e-09, 6.001e-08, -1.0, -1.964e-08, 6.001e-08, -1.0, -1.299e-08, 6.001e-08, -1.0, -4.281e-06, -1.0, 2.922e-06, -4.017e-06, -1.0, 6.557e-07, -3.222e-06, -1.0, -2.712e-06, -4.281e-06, -1.0, 2.922e-06, -4.303e-06, -1.0, 3.492e-06, -4.017e-06, -1.0, 6.557e-07, -4.281e-06, -1.0, 2.922e-06, -5.242e-06, -1.0, -1.548e-06, -4.303e-06, -1.0, 3.492e-06, -4.281e-06, -1.0, 2.922e-06, -5.193e-06, -1.0, 5.083e-06, -5.242e-06, -1.0, -1.548e-06, -5.202e-08, 0.0, -1.0, -4.318e-08, 0.0, -1.0, -1.998e-07, 0.0, -1.0, -5.202e-08, 0.0, -1.0, 1.046e-07, 0.0, -1.0, -4.318e-08, 0.0, -1.0, 0.9898, 7.064e-08, -0.1428, 0.9898, 7.085e-08, -0.1428, 0.9898, 7.371e-08, -0.1428, 0.9898, 7.064e-08, -0.1428, 0.9898, 6.778e-08, -0.1428, 0.9898, 7.085e-08, -0.1428, 5.879e-06, 1.0, -2.79e-06, 5.153e-06, 1.0, 4.059e-06, 6.426e-06, 1.0, 5.402e-07, 5.879e-06, 1.0, -2.79e-06, 4.705e-06, 1.0, 6.743e-07, 5.153e-06, 1.0, 4.059e-06, -4.962e-06, -1.0, -2.03e-06, -4.657e-06, -1.0, 1.861e-06, -4.941e-06, -1.0, -3.085e-06, -4.217e-06, -1.0, 1.621e-07, -4.22e-06, -1.0, -5.718e-07, -4.057e-06, -1.0, 4.038e-06, 0.4157, -9.113e-06, 0.9095, 0.4157, -9.341e-06, 0.9095, 0.4157, -9.151e-06, 0.9095, 0.4157, -9.113e-06, 0.9095, 0.4157, -9.432e-06, 0.9095, 0.4157, -9.341e-06, 0.9095, 0.4157, -9.551e-06, 0.9095, 0.4157, -8.98e-06, 0.9095, 0.4157, -9.689e-06, 0.9095, 0.4157, -9.551e-06, 0.9095, 0.4157, -9.006e-06, 0.9095, 0.4157, -8.98e-06, 0.9095, -0.9094, -0.01474, 0.4156, -0.9094, -0.01474, 0.4157, -0.9094, -0.01474, 0.4157, -0.9094, -0.01474, 0.4157, -0.9094, -0.01474, 0.4157, -0.9094, -0.01474, 0.4157, -0.9094, -0.01474, 0.4157, -0.9094, -0.01474, 0.4157, -0.9094, -0.01474, 0.4157, -0.9094, -0.01474, 0.4157, -0.9094, -0.01474, 0.4156, -0.9094, -0.01474, 0.4157, 0.455, -1.395e-05, 0.8905, 0.455, -1.388e-05, 0.8905, 0.455, -1.399e-05, 0.8905, 0.455, -1.395e-05, 0.8905, 0.455, -1.383e-05, 0.8905, 0.455, -1.388e-05, 0.8905, -0.7173, -0.001064, 0.6968, -0.7173, -0.001064, 0.6968, -0.7173, -0.001064, 0.6968, -0.7173, -0.001064, 0.6968, -0.7173, -0.001064, 0.6968, -0.7173, -0.001064, 0.6968, 0.1329, 0.9558, 0.2624, 0.1329, 0.9558, 0.2624, 0.1329, 0.9558, 0.2624, 0.1329, 0.9558, 0.2624, 0.1329, 0.9558, 0.2624, 0.1329, 0.9558, 0.2624, 0.9898, 1.993e-05, -0.1428, 0.9898, -2.231e-05, -0.1428, 0.9897, -2.053e-05, -0.1428, 0.9898, 1.993e-05, -0.1428, 0.9898, 2.076e-05, -0.1428, 0.9898, -2.231e-05, -0.1428, 0.1348, -0.9558, 0.2614, 0.1348, -0.9558, 0.2615, 0.1348, -0.9558, 0.2614, 0.1348, -0.9558, 0.2615, 0.1348, -0.9558, 0.2615, 0.1348, -0.9558, 0.2615, 0.455, -1.402e-05, 0.8905, 0.455, -1.406e-05, 0.8905, 0.455, -1.399e-05, 0.8905, 0.455, -1.402e-05, 0.8905, 0.455, -1.395e-05, 0.8905, 0.455, -1.406e-05, 0.8905, -0.7173, -0.001064, 0.6968, -0.7173, -0.001064, 0.6968, -0.7173, -0.001064, 0.6968, -0.7173, -0.001064, 0.6968, -0.7173, -0.001065, 0.6968, -0.7173, -0.001064, 0.6968, 0.1329, 0.9558, 0.2624, 0.1329, 0.9558, 0.2624, 0.1329, 0.9558, 0.2624, 0.1329, 0.9558, 0.2624, 0.1329, 0.9558, 0.2624, 0.1329, 0.9558, 0.2624, 0.9897, -1.99e-05, -0.1428, 0.9898, -2.348e-05, -0.1428, 0.9898, -2.163e-05, -0.1428, 0.9898, -2.392e-05, -0.1428, 0.9898, -2.344e-05, -0.1428, 0.9898, -2.329e-05, -0.1428, 0.1348, -0.9558, 0.2615, 0.1348, -0.9558, 0.2615, 0.1348, -0.9558, 0.2614, 0.1348, -0.9558, 0.2615, 0.1348, -0.9558, 0.2615, 0.1348, -0.9558, 0.2615, 0.455, -1.405e-05, 0.8905, 0.455, -1.41e-05, 0.8905, 0.455, -1.409e-05, 0.8905, 0.455, -1.405e-05, 0.8905, 0.455, -1.403e-05, 0.8905, 0.455, -1.41e-05, 0.8905, -0.7173, -0.001064, 0.6968, -0.7173, -0.001064, 0.6968, -0.7173, -0.001064, 0.6968, -0.7173, -0.001065, 0.6968, -0.7173, -0.001065, 0.6968, -0.7173, -0.001065, 0.6968, 0.1329, 0.9558, 0.2624, 0.1329, 0.9558, 0.2624, 0.1329, 0.9558, 0.2624, 0.1329, 0.9558, 0.2624, 0.1329, 0.9558, 0.2624, 0.1329, 0.9558, 0.2624, 0.9898, -2.343e-05, -0.1428, 0.9898, -2.172e-05, -0.1428, 0.9898, -2.111e-05, -0.1428, 0.9898, -2.343e-05, -0.1428, 0.9898, -2.122e-05, -0.1428, 0.9898, -2.172e-05, -0.1428, 0.1348, -0.9558, 0.2614, 0.1348, -0.9558, 0.2614, 0.1348, -0.9558, 0.2615, 0.1348, -0.9558, 0.2614, 0.1348, -0.9558, 0.2615, 0.1348, -0.9558, 0.2614, 0.455, -1.397e-05, 0.8905, 0.455, -1.388e-05, 0.8905, 0.455, -1.397e-05, 0.8905, 0.455, -1.397e-05, 0.8905, 0.455, -1.381e-05, 0.8905, 0.455, -1.388e-05, 0.8905, -0.7173, -0.001064, 0.6968, -0.7173, -0.001065, 0.6968, -0.7173, -0.001064, 0.6968, -0.7173, -0.001064, 0.6968, -0.7173, -0.001065, 0.6968, -0.7173, -0.001065, 0.6968, 0.1329, 0.9558, 0.2624, 0.1329, 0.9558, 0.2624, 0.1329, 0.9558, 0.2624, 0.1329, 0.9558, 0.2624, 0.1329, 0.9558, 0.2624, 0.1329, 0.9558, 0.2624, 0.9898, -2.409e-05, -0.1428, 0.9898, -2.267e-05, -0.1428, 0.9897, -2.16e-05, -0.1428, 0.9898, -2.409e-05, -0.1428, 0.9898, 2.076e-05, -0.1428, 0.9898, -2.267e-05, -0.1428, 0.1348, -0.9558, 0.2614, 0.1348, -0.9558, 0.2614, 0.1348, -0.9558, 0.2615, 0.1348, -0.9558, 0.2615, 0.1348, -0.9558, 0.2614, 0.1348, -0.9558, 0.2615, 0.455, -1.424e-05, 0.8905, 0.455, -1.415e-05, 0.8905, 0.455, -1.397e-05, 0.8905, 0.455, -1.424e-05, 0.8905, 0.455, -1.434e-05, 0.8905, 0.455, -1.415e-05, 0.8905, -0.7173, -0.001064, 0.6968, -0.7173, -0.001064, 0.6968, -0.7173, -0.001064, 0.6968, -0.7173, -0.001064, 0.6968, -0.7173, -0.001064, 0.6968, -0.7173, -0.001064, 0.6968, 0.1329, 0.9558, 0.2624, 0.1329, 0.9558, 0.2624, 0.1329, 0.9558, 0.2624, 0.1329, 0.9558, 0.2624, 0.1329, 0.9558, 0.2624, 0.1329, 0.9558, 0.2624, 0.9898, -2.414e-05, -0.1428, 0.9898, -2.228e-05, -0.1428, 0.9897, -2.187e-05, -0.1428, 0.9898, -2.414e-05, -0.1428, 0.9898, -2.169e-05, -0.1428, 0.9898, -2.228e-05, -0.1428, 0.1348, -0.9558, 0.2614, 0.1348, -0.9558, 0.2614, 0.1348, -0.9558, 0.2614, 0.1348, -0.9558, 0.2615, 0.1348, -0.9558, 0.2615, 0.1348, -0.9558, 0.2615, 0.455, -1.406e-05, 0.8905, 0.455, -1.398e-05, 0.8905, 0.455, -1.414e-05, 0.8905, 0.455, -1.406e-05, 0.8905, 0.455, -1.401e-05, 0.8905, 0.455, -1.398e-05, 0.8905, -0.7173, -0.001065, 0.6968, -0.7173, -0.001065, 0.6968, -0.7173, -0.001065, 0.6968, -0.7173, -0.001065, 0.6968, -0.7173, -0.001064, 0.6968, -0.7173, -0.001065, 0.6968, 0.1329, 0.9558, 0.2624, 0.1329, 0.9558, 0.2624, 0.1329, 0.9558, 0.2624, 0.1329, 0.9558, 0.2624, 0.1329, 0.9558, 0.2624, 0.1329, 0.9558, 0.2624, 0.9898, -2.383e-05, -0.1428, 0.9898, -2.203e-05, -0.1428, 0.9897, -2.155e-05, -0.1428, 0.9898, -2.383e-05, -0.1428, 0.9898, -2.147e-05, -0.1428, 0.9898, -2.203e-05, -0.1428, 0.1348, -0.9558, 0.2615, 0.1348, -0.9558, 0.2614, 0.1348, -0.9558, 0.2615, 0.1348, -0.9558, 0.2615, 0.1348, -0.9558, 0.2614, 0.1348, -0.9558, 0.2614, 0.455, -1.397e-05, 0.8905, 0.455, -1.401e-05, 0.8905, 0.455, -1.404e-05, 0.8905, 0.455, -1.397e-05, 0.8905, 0.455, -1.385e-05, 0.8905, 0.455, -1.401e-05, 0.8905, -0.7173, -0.001064, 0.6968, -0.7173, -0.001064, 0.6968, -0.7173, -0.001064, 0.6968, -0.7173, -0.001065, 0.6968, -0.7173, -0.001065, 0.6968, -0.7173, -0.001065, 0.6968, 0.1329, 0.9558, 0.2624, 0.1329, 0.9558, 0.2624, 0.1329, 0.9558, 0.2624, 0.1329, 0.9558, 0.2624, 0.1329, 0.9558, 0.2624, 0.1329, 0.9558, 0.2624, 0.9898, -2.396e-05, -0.1428, 0.9898, -2.262e-05, -0.1428, 0.9897, -2.143e-05, -0.1428, 0.9898, -2.396e-05, -0.1428, 0.9898, 2.073e-05, -0.1428, 0.9898, -2.262e-05, -0.1428, 0.1348, -0.9558, 0.2614, 0.1348, -0.9558, 0.2614, 0.1348, -0.9558, 0.2615, 0.1348, -0.9558, 0.2615, 0.1348, -0.9558, 0.2615, 0.1348, -0.9558, 0.2615, 0.455, -1.418e-05, 0.8905, 0.455, -1.418e-05, 0.8905, 0.455, -1.448e-05, 0.8905, 0.455, -1.418e-05, 0.8905, 0.455, -1.398e-05, 0.8905, 0.455, -1.418e-05, 0.8905, -0.7173, -0.001064, 0.6968, -0.7173, -0.001064, 0.6968, -0.7173, -0.001064, 0.6968, -0.7173, -0.001064, 0.6968, -0.7173, -0.001064, 0.6968, -0.7173, -0.001064, 0.6968, 0.1329, 0.9558, 0.2624, 0.1329, 0.9558, 0.2624, 0.1329, 0.9558, 0.2624, 0.1329, 0.9558, 0.2624, 0.1329, 0.9558, 0.2624, 0.1329, 0.9558, 0.2624, 0.9897, -2.006e-05, -0.1428, 0.9898, -2.363e-05, -0.1428, 0.9898, -2.175e-05, -0.1428, 0.9898, 1.768e-05, -0.1428, 0.9898, 1.818e-05, -0.1428, 0.9898, 1.84e-05, -0.1428, 0.1348, -0.9558, 0.2615, 0.1348, -0.9558, 0.2615, 0.1348, -0.9558, 0.2615, 0.1348, -0.9558, 0.2615, 0.1348, -0.9558, 0.2615, 0.1348, -0.9558, 0.2615, 0.455, -1.404e-05, 0.8905, 0.455, -1.409e-05, 0.8905, 0.455, -1.409e-05, 0.8905, 0.455, -1.404e-05, 0.8905, 0.455, -1.412e-05, 0.8905, 0.455, -1.409e-05, 0.8905, -0.7173, -0.001064, 0.6968, -0.7173, -0.001064, 0.6968, -0.7173, -0.001064, 0.6968, -0.7173, -0.001065, 0.6968, -0.7173, -0.001065, 0.6968, -0.7173, -0.001065, 0.6968, 0.1329, 0.9558, 0.2624, 0.1329, 0.9558, 0.2624, 0.1329, 0.9558, 0.2624, 0.1329, 0.9558, 0.2624, 0.1329, 0.9558, 0.2624, 0.1329, 0.9558, 0.2624, 0.9898, -2.351e-05, -0.1428, 0.9898, -2.183e-05, -0.1428, 0.9898, -2.118e-05, -0.1428, 0.9898, -2.351e-05, -0.1428, 0.9898, -2.139e-05, -0.1428, 0.9898, -2.183e-05, -0.1428, 0.1348, -0.9558, 0.2615, 0.1348, -0.9558, 0.2615, 0.1348, -0.9558, 0.2615, 0.1348, -0.9558, 0.2615, 0.1348, -0.9558, 0.2615, 0.1348, -0.9558, 0.2615, 0.9672, 2.092e-05, 0.2538, 0.8669, -1.673e-05, 0.4985, 0.9674, 1.439e-05, 0.2533, 0.9672, 2.092e-05, 0.2538, 0.8669, 1.839e-05, 0.4985, 0.8669, -1.673e-05, 0.4985, 0.8669, -1.673e-05, 0.4985, 0.8669, 1.839e-05, 0.4985, 0.706, 9.824e-06, 0.7082, 0.8669, -1.673e-05, 0.4985, 0.706, 9.824e-06, 0.7082, 0.706, 9.92e-06, 0.7082, 0.9095, 0.005113, -0.4157, 0.9095, 0.005118, -0.4157, 0.9095, 0.005112, -0.4157, 0.9095, 0.005101, -0.4157, 0.9095, 0.005113, -0.4157, 0.9095, 0.005113, -0.4157, 0.9095, 0.005101, -0.4157, 0.9095, 0.005113, -0.4157, 0.9095, 0.005113, -0.4157, 0.9095, 0.005113, -0.4157, 0.9095, 0.005113, -0.4157, 0.9095, 0.005118, -0.4157, 0.9095, 0.005118, -0.4157, 0.9095, 0.005113, -0.4157, 0.9095, 0.00512, -0.4157, 0.9095, 0.00512, -0.4157, 0.9095, 0.005107, -0.4157, 0.9095, 0.005118, -0.4157, 0.9095, 0.00512, -0.4157, 0.9095, 0.005107, -0.4157, 0.9095, 0.005107, -0.4157, 0.9095, 0.005113, -0.4157, 0.9095, 0.005101, -0.4157, 0.9095, 0.005115, -0.4157, 0.9095, 0.005101, -0.4157, 0.9099, 0.005087, -0.4148, 0.9095, 0.005115, -0.4157, 0.9095, 0.005101, -0.4157, 0.9095, 0.005107, -0.4157, 0.9099, 0.005087, -0.4148, -1.767e-08, -6.667e-08, 1.0, -1.757e-09, -6.667e-08, 1.0, -2.498e-08, -6.667e-08, 1.0, -1.767e-08, -6.667e-08, 1.0, 1.128e-08, -6.667e-08, 1.0, -1.757e-09, -6.667e-08, 1.0, -8.639e-09, -6.667e-08, 1.0, 1.128e-08, -6.667e-08, 1.0, -1.767e-08, -6.667e-08, 1.0, -8.639e-09, -6.667e-08, 1.0, 2.604e-08, -6.667e-08, 1.0, 1.128e-08, -6.667e-08, 1.0, -1.0, -2.747e-09, 0.0, -1.0, 8.873e-08, 0.0, -1.0, 0.0, 0.0, -1.0, -2.747e-09, 0.0, -1.0, 1.679e-07, 0.0, -1.0, 8.873e-08, 0.0, -1.0, -8.726e-08, 0.0, -1.0, 1.679e-07, 0.0, -1.0, -2.747e-09, 0.0, -1.0, -8.726e-08, 0.0, -1.0, 1.654e-07, 0.0, -1.0, 1.679e-07, 0.0, 1.17e-05, -1.0, 0.0007566, 1.564e-05, -1.0, -1.006e-07, 1.576e-05, -1.0, 9.872e-07, 1.17e-05, -1.0, 0.0007566, 1.6e-05, -1.0, -4.846e-06, 1.564e-05, -1.0, -1.006e-07, 1.593e-05, -1.0, 1.627e-06, 1.564e-05, -1.0, -1.006e-07, 1.6e-05, -1.0, -4.846e-06, 1.593e-05, -1.0, 1.627e-06, 1.554e-05, -1.0, 5.893e-06, 1.564e-05, -1.0, -1.006e-07, -0.9972, -6.4e-06, 0.07424, -0.9972, -6.452e-06, 0.07424, -0.9972, -6.442e-06, 0.07424, -0.9972, -6.4e-06, 0.07424, -0.9973, -5.804e-06, 0.07408, -0.9972, -6.452e-06, 0.07424, 0.5359, -0.07491, 0.8409, 0.4637, -0.1117, 0.8789, 0.4637, 0.1117, 0.8789, 0.4673, -0.222, 0.8558, 0.4637, -0.1117, 0.8789, 0.5359, -0.07491, 0.8409, 0.4673, 0.222, 0.8558, 0.5359, 0.07492, 0.841, 0.4637, 0.1117, 0.8789, 0.5359, -0.07491, 0.8409, 0.4637, 0.1117, 0.8789, 0.5359, 0.07492, 0.841, 0.5359, -0.07491, 0.8409, 0.5359, 0.07492, 0.841, 0.8245, 1.206e-05, 0.5658, 0.5359, -0.07491, 0.8409, 0.8245, 1.206e-05, 0.5658, 0.8245, -2.256e-05, 0.5658, 0.8245, 1.206e-05, 0.5658, 0.7932, -1.758e-05, 0.609, 0.8245, -2.256e-05, 0.5658, 0.8245, 1.206e-05, 0.5658, 0.7932, -2.44e-05, 0.609, 0.7932, -1.758e-05, 0.609, 0.7932, -1.758e-05, 0.609, 0.7932, -2.44e-05, 0.609, 0.2711, -0.007967, 0.9625, 0.7932, -1.758e-05, 0.609, 0.2711, -0.007967, 0.9625, 0.2711, -0.007937, 0.9625, 0.2711, -0.007967, 0.9625, 0.09335, -0.01152, 0.9956, 0.2711, -0.007937, 0.9625, 0.09335, -0.01152, 0.9956, 7.112e-06, 1.947e-05, 1.0, 0.2711, -0.007937, 0.9625, 0.09335, -0.01152, 0.9956, -0.03666, -0.007752, 0.9993, 7.112e-06, 1.947e-05, 1.0, -0.09981, -2.963e-05, 0.995, 7.112e-06, 1.947e-05, 1.0, -0.03666, -0.007752, 0.9993, -0.09981, -2.963e-05, 0.995, -0.03666, -0.007752, 0.9993, -0.09981, -2.955e-05, 0.995, -0.09981, -2.955e-05, 0.995, -0.03666, -0.007752, 0.9993, -0.03666, -0.007732, 0.9993, -0.09981, -2.955e-05, 0.995, -0.03666, -0.007732, 0.9993, -0.09981, -2.955e-05, 0.995, -0.09981, -2.962e-05, 0.995, -0.09981, -2.955e-05, 0.995, -0.03666, -0.007732, 0.9993, -0.09981, -2.962e-05, 0.995, -0.03666, -0.007732, 0.9993, 4.976e-06, -1.999e-05, 1.0, 4.976e-06, -1.999e-05, 1.0, -0.03666, -0.007732, 0.9993, 0.0934, -0.0115, 0.9956, 4.976e-06, -1.999e-05, 1.0, 0.0934, -0.0115, 0.9956, 0.2711, -0.007967, 0.9625, 0.2711, -0.007967, 0.9625, 0.0934, -0.0115, 0.9956, 0.09335, -0.01152, 0.9956, -1.604e-05, 1.0, -1.118e-08, -1.557e-05, 1.0, 1.06e-06, -1.575e-05, 1.0, -1.676e-07, -1.604e-05, 1.0, -1.118e-08, -1.575e-05, 1.0, -1.676e-07, -1.167e-05, 1.0, -0.0007587, -1.575e-05, 1.0, -1.676e-07, -1.597e-05, 1.0, 2.584e-07, -1.167e-05, 1.0, -0.0007587, -1.575e-05, 1.0, -1.676e-07, -1.569e-05, 1.0, 4.591e-06, -1.597e-05, 1.0, 2.584e-07, -0.3834, -0.9221, 0.05173, -0.9172, -0.3785, 0.1242, -0.9172, -0.3785, 0.1242, -0.3834, -0.9222, 0.05172, -0.3834, -0.9222, 0.05174, -0.9172, -0.3785, 0.1242, -0.9172, -0.3785, 0.1242, -0.9172, 0.3785, 0.1242, -0.9172, 0.3785, 0.1242, -0.9172, -0.3785, 0.1242, -0.9172, -0.3785, 0.1242, -0.9172, 0.3785, 0.1242, 0.9254, 0.379, -0.002432, 0.9254, -0.379, -0.00244, 0.9254, -0.379, -0.002433, 0.9254, 0.379, -0.002432, 0.9254, 0.3791, -0.002435, 0.9254, -0.379, -0.00244, -5.19e-08, 1.0, 4.256e-08, -5.363e-08, 1.0, -1.404e-08, -6.282e-08, 1.0, -8.761e-07, -5.19e-08, 1.0, 4.256e-08, -5.583e-08, 1.0, 0.0, -5.363e-08, 1.0, -1.404e-08, -5.363e-08, 1.0, -1.404e-08, -5.583e-08, 1.0, 0.0, -5.18e-08, 1.0, -1.437e-06, -5.363e-08, 1.0, -1.404e-08, -5.18e-08, 1.0, -1.437e-06, -6.282e-08, 1.0, -8.761e-07, -6.45e-08, 1.0, -7.535e-08, -6.282e-08, 1.0, -8.761e-07, -5.18e-08, 1.0, -1.437e-06, -6.45e-08, 1.0, -7.535e-08, -6.553e-08, 1.0, 0.0, -6.282e-08, 1.0, -8.761e-07, -6.45e-08, 1.0, -7.535e-08, 0.0, 1.0, 0.0, -6.553e-08, 1.0, 0.0, -6.45e-08, 1.0, -7.535e-08, 0.0, 1.0, 0.0, 0.0, 1.0, 0.0, 0.2071, 1.673e-05, 0.9783, 0.4157, -9.368e-06, 0.9095, 0.4157, -9.229e-06, 0.9095, 0.2071, 1.673e-05, 0.9783, 0.2071, -1.869e-05, 0.9783, 0.4157, -9.368e-06, 0.9095, 9.606e-06, -4.481e-06, 1.0, 0.2071, -1.869e-05, 0.9783, 0.2071, 1.673e-05, 0.9783, 9.606e-06, -4.481e-06, 1.0, 0.2071, 1.673e-05, 0.9783, 9.503e-06, -7.811e-08, 1.0, 4.067e-06, 1.0, -4.448e-06, 4.061e-06, 1.0, -3.584e-06, 4.018e-06, 1.0, -4.999e-06, 3.945e-06, 1.0, 1.965e-06, 4.308e-06, 1.0, 3.792e-06, 5.028e-06, 1.0, -1.708e-06, 5.204e-06, 1.0, 1.123e-06, 5.028e-06, 1.0, -1.708e-06, 4.308e-06, 1.0, 3.792e-06, 5.204e-06, 1.0, 1.123e-06, 5.061e-06, 1.0, -2.161e-06, 5.028e-06, 1.0, -1.708e-06, 0.2333, -0.7451, 0.6248, 0.2334, -0.7451, 0.6248, -0.0009707, -0.7047, 0.7095, 0.2333, -0.7451, 0.6248, -0.0009707, -0.7047, 0.7095, -0.0009606, -0.7047, 0.7095, -0.3099, -0.5985, 0.7387, -0.0009606, -0.7047, 0.7095, -0.0009707, -0.7047, 0.7095, -0.3099, -0.5985, 0.7387, -0.3099, -0.5985, 0.7387, -0.0009606, -0.7047, 0.7095, -0.3099, -0.5985, 0.7387, -0.3099, -0.5985, 0.7387, -0.6298, -0.2337, 0.7408, -0.3099, -0.5985, 0.7387, -0.6298, -0.2337, 0.7408, -0.6298, -0.2337, 0.7408, -0.6298, -0.2337, 0.7408, -0.6298, 0.2337, 0.7408, -0.6298, -0.2337, 0.7408, -0.6298, -0.2337, 0.7408, -0.6298, 0.2337, 0.7408, -0.6298, 0.2337, 0.7408, -0.3099, 0.5985, 0.7387, -0.6298, 0.2337, 0.7408, -0.6298, 0.2337, 0.7408, -0.3099, 0.5985, 0.7387, -0.6298, 0.2337, 0.7408, -0.3099, 0.5985, 0.7387, -0.0009895, 0.7047, 0.7095, -0.3099, 0.5985, 0.7387, -0.3099, 0.5985, 0.7387, -0.0009895, 0.7047, 0.7095, -0.3099, 0.5985, 0.7387, -0.0009758, 0.7047, 0.7095, -0.0009758, 0.7047, 0.7095, 0.2334, 0.7451, 0.6248, -0.0009895, 0.7047, 0.7095, -0.0009758, 0.7047, 0.7095, 0.2334, 0.7451, 0.6248, 0.2334, 0.7451, 0.6248, 0.58, 0.7029, 0.4116, 0.4326, 0.6542, 0.6204, 0.4326, 0.6542, 0.6204, 0.58, 0.7029, 0.4116, 0.4326, 0.6542, 0.6204, 0.5801, 0.7029, 0.4116, 0.5332, 0.7458, 0.3993, 0.58, 0.7029, 0.4116, 0.5801, 0.7029, 0.4116, 0.5332, 0.7458, 0.3993, 0.5332, 0.7458, 0.3994, 0.58, 0.7029, 0.4116, 0.5332, 0.7458, 0.3994, 0.5332, 0.7458, 0.3993, 0.2334, 0.7451, 0.6248, 0.5332, 0.7458, 0.3994, 0.2334, 0.7451, 0.6248, 0.2334, 0.7451, 0.6248, 0.5127, 0.5412, 0.6665, 0.4326, 0.6542, 0.6204, 0.4326, 0.6542, 0.6204, 0.5127, 0.5412, 0.6665, 0.5127, 0.5412, 0.6665, 0.4326, 0.6542, 0.6204, 0.5127, 0.5412, 0.6665, 0.5127, 0.5412, 0.6665, 0.7375, 0.2303, 0.6349, 0.5127, 0.5412, 0.6665, 0.7375, 0.2303, 0.6349, 0.7375, 0.2303, 0.6349, 0.7375, 0.2303, 0.6349, 0.7375, -0.2302, 0.6349, 0.7375, 0.2303, 0.6349, 0.7375, 0.2303, 0.6349, 0.7375, -0.2303, 0.6349, 0.7375, -0.2302, 0.6349, 0.7375, -0.2303, 0.6349, 0.5127, -0.5413, 0.6665, 0.7375, -0.2302, 0.6349, 0.7375, -0.2303, 0.6349, 0.5127, -0.5413, 0.6665, 0.5127, -0.5413, 0.6665, 0.4326, -0.6542, 0.6204, 0.5127, -0.5413, 0.6665, 0.5127, -0.5413, 0.6665, 0.4326, -0.6542, 0.6204, 0.5127, -0.5413, 0.6665, 0.4327, -0.6542, 0.6204, 0.5801, -0.7029, 0.4116, 0.4326, -0.6542, 0.6204, 0.4327, -0.6542, 0.6204, 0.5801, -0.7029, 0.4116, 0.5801, -0.7029, 0.4116, 0.4326, -0.6542, 0.6204, 0.5801, -0.7029, 0.4116, 0.5333, -0.7458, 0.3993, 0.5801, -0.7029, 0.4116, 0.5801, -0.7029, 0.4116, 0.5332, -0.7458, 0.3993, 0.5333, -0.7458, 0.3993, 0.2333, -0.7451, 0.6248, 0.5333, -0.7458, 0.3993, 0.5332, -0.7458, 0.3993, 0.2333, -0.7451, 0.6248, 0.5332, -0.7458, 0.3993, 0.2334, -0.7451, 0.6248, -0.06595, -0.9978, -2.23e-08, -0.06595, -0.9978, -7.679e-08, -0.06595, -0.9978, -1.57e-07, -0.06595, -0.9978, -2.23e-08, -0.06595, -0.9978, 1.131e-07, -0.06595, -0.9978, -7.679e-08, -0.06595, -0.9978, -2.23e-08, 1.623e-05, -1.0, 2.297e-06, -0.06595, -0.9978, 1.131e-07, 1.623e-05, -1.0, 2.297e-06, -0.06595, -0.9978, -2.23e-08, 1.615e-05, -1.0, 1.729e-06, 1.595e-05, -1.0, -3.144e-06, 1.615e-05, -1.0, 1.729e-06, -0.06595, -0.9978, -2.23e-08, -0.06595, -0.9978, -2.23e-08, 1.6e-05, -1.0, -3.908e-06, 1.595e-05, -1.0, -3.144e-06, 0.3863, -0.9224, -0.001564, 1.6e-05, -1.0, -3.908e-06, -0.06595, -0.9978, -2.23e-08, 0.3863, -0.9224, -0.001564, 0.3863, -0.9224, -0.002443, 1.6e-05, -1.0, -3.908e-06, 0.9254, -0.379, -0.00244, 0.3863, -0.9224, -0.002443, 0.3863, -0.9224, -0.001564, 0.9254, -0.379, -0.00244, 0.3863, -0.9224, -0.001564, 0.9254, -0.379, -0.002433, -0.9094, -0.01474, 0.4157, -0.8875, 0.2186, 0.4056, -0.8875, 0.2186, 0.4056, -0.9094, -0.01474, 0.4157, -0.8875, 0.2186, 0.4056, -0.9094, -0.01472, 0.4157, -0.9094, -0.01472, 0.4157, -0.8812, -0.2473, 0.4028, -0.9094, -0.01474, 0.4157, -0.9094, -0.01472, 0.4157, -0.8812, -0.2473, 0.4028, -0.8812, -0.2473, 0.4028, 5.001e-08, -1.0, 5.454e-09, 5.583e-08, -1.0, 0.0, 5.19e-08, -1.0, 1.064e-08, 5.001e-08, -1.0, 5.454e-09, 5.19e-08, -1.0, 1.064e-08, 6.337e-08, -1.0, -4.974e-07, 6.337e-08, -1.0, -4.974e-07, 4.853e-08, -1.0, 0.0, 5.001e-08, -1.0, 5.454e-09, 6.337e-08, -1.0, -4.974e-07, 5.814e-08, -1.0, -1.271e-07, 4.853e-08, -1.0, 0.0, 6.337e-08, -1.0, -4.974e-07, 8.295e-08, -1.0, -1.312e-06, 5.814e-08, -1.0, -1.271e-07, 6.337e-08, -1.0, -4.974e-07, 8.635e-08, -1.0, -5.532e-07, 8.295e-08, -1.0, -1.312e-06, 6.337e-08, -1.0, -4.974e-07, 8.915e-08, -1.0, 5.317e-07, 8.635e-08, -1.0, -5.532e-07, 6.337e-08, -1.0, -4.974e-07, 9.063e-08, -1.0, 1.45e-06, 8.915e-08, -1.0, 5.317e-07, -1.669e-07, -2.424e-08, -1.0, -0.5, -2.346e-05, -0.866, 4.027e-07, 2.781e-07, -1.0, -1.669e-07, -2.424e-08, -1.0, -0.5, -2.267e-05, -0.866, -0.5, -2.346e-05, -0.866, -0.5, -2.267e-05, -0.866, -0.866, -2.822e-05, -0.5, -0.5, -2.346e-05, -0.866, -0.5, -2.267e-05, -0.866, -0.866, -1.779e-05, -0.5, -0.866, -2.822e-05, -0.5, -0.866, -2.822e-05, -0.5, -0.866, -1.779e-05, -0.5, -1.0, -1.817e-05, -9.819e-06, -0.866, -2.822e-05, -0.5, -1.0, -1.817e-05, -9.819e-06, -1.0, -1.582e-05, 2.934e-06, -1.0, -1.817e-05, -9.819e-06, -0.866, -2.769e-05, 0.5, -1.0, -1.582e-05, 2.934e-06, -1.0, -1.817e-05, -9.819e-06, -0.866, -1.799e-05, 0.5, -0.866, -2.769e-05, 0.5, -0.866, -2.769e-05, 0.5, -0.866, -1.799e-05, 0.5, -0.5, -2.249e-05, 0.866, -0.866, -2.769e-05, 0.5, -0.5, -2.249e-05, 0.866, -0.5, -2.335e-05, 0.866, -0.5, -2.335e-05, 0.866, -0.5, -2.249e-05, 0.866, -1.375e-07, -1.995e-08, 1.0, -0.5, -2.335e-05, 0.866, -1.375e-07, -1.995e-08, 1.0, 3.928e-08, 2.86e-07, 1.0, -1.375e-07, -1.995e-08, 1.0, 0.5, 1.318e-05, 0.866, 3.928e-08, 2.86e-07, 1.0, -1.375e-07, -1.995e-08, 1.0, 0.5, -1.471e-05, 0.866, 0.5, 1.318e-05, 0.866, 0.5, 1.318e-05, 0.866, 0.5, -1.471e-05, 0.866, 0.8669, 2.381e-05, 0.4985, 0.5, 1.318e-05, 0.866, 0.8669, 2.381e-05, 0.4985, 0.8669, 1.416e-05, 0.4985, 0.8669, 2.381e-05, 0.4985, 1.0, 1.741e-05, 2.918e-06, 0.8669, 1.416e-05, 0.4985, 0.8669, 2.381e-05, 0.4985, 1.0, 1.499e-05, 2.707e-06, 1.0, 1.741e-05, 2.918e-06, 1.0, 1.741e-05, 2.918e-06, 1.0, 1.499e-05, 2.707e-06, 0.866, 2.738e-05, -0.5, 1.0, 1.741e-05, 2.918e-06, 0.866, 2.738e-05, -0.5, 0.866, 1.726e-05, -0.5, 0.866, 2.738e-05, -0.5, 0.5, 1.328e-05, -0.866, 0.866, 1.726e-05, -0.5, 0.866, 2.738e-05, -0.5, 0.5, 3.874e-05, -0.866, 0.5, 1.328e-05, -0.866, 0.5, 1.328e-05, -0.866, 0.5, 3.874e-05, -0.866, -1.669e-07, -2.424e-08, -1.0, 0.5, 1.328e-05, -0.866, -1.669e-07, -2.424e-08, -1.0, 4.027e-07, 2.781e-07, -1.0, -6.089e-07, 0.0, -1.0, 5.696e-07, -6.752e-09, -1.0, 0.5, 1.621e-05, -0.866, -6.089e-07, 0.0, -1.0, 0.5, 1.621e-05, -0.866, 0.5, 1.504e-05, -0.866, 0.5, 1.504e-05, -0.866, 0.5, 1.621e-05, -0.866, 0.866, 2.906e-05, -0.5, 0.5, 1.504e-05, -0.866, 0.866, 2.906e-05, -0.5, 0.866, 2.798e-05, -0.5, 0.866, 2.798e-05, -0.5, 0.866, 2.906e-05, -0.5, 1.0, 2.734e-06, -3.089e-06, 0.866, 2.798e-05, -0.5, 1.0, 2.734e-06, -3.089e-06, 1.0, 7.823e-07, -2.953e-06, 1.0, 2.734e-06, -3.089e-06, 0.8669, 2.448e-05, 0.4985, 1.0, 7.823e-07, -2.953e-06, 1.0, 2.734e-06, -3.089e-06, 0.8669, 2.49e-05, 0.4985, 0.8669, 2.448e-05, 0.4985, 0.8669, 2.49e-05, 0.4985, 0.5, 1.51e-05, 0.866, 0.8669, 2.448e-05, 0.4985, 0.8669, 2.49e-05, 0.4985, 0.5, 1.604e-05, 0.866, 0.5, 1.51e-05, 0.866, 0.5, 1.604e-05, 0.866, -3.437e-08, 4.603e-09, 1.0, 0.5, 1.51e-05, 0.866, 0.5, 1.604e-05, 0.866, 5.893e-08, -7.98e-09, 1.0, -3.437e-08, 4.603e-09, 1.0, -3.437e-08, 4.603e-09, 1.0, 5.893e-08, -7.98e-09, 1.0, -0.5, -1.627e-05, 0.866, -3.437e-08, 4.603e-09, 1.0, -0.5, -1.627e-05, 0.866, -0.5, -1.461e-05, 0.866, -0.5, -1.461e-05, 0.866, -0.5, -1.627e-05, 0.866, -0.866, -1.192e-05, 0.5, -0.5, -1.461e-05, 0.866, -0.866, -1.192e-05, 0.5, -0.866, -2.559e-06, 0.5, -0.866, -1.192e-05, 0.5, -1.0, -3.33e-06, 2.918e-06, -0.866, -2.559e-06, 0.5, -0.866, -1.192e-05, 0.5, -1.0, -1.363e-06, 2.82e-06, -1.0, -3.33e-06, 2.918e-06, -1.0, -3.33e-06, 2.918e-06, -1.0, -1.363e-06, 2.82e-06, -0.866, -1.158e-05, -0.5, -1.0, -3.33e-06, 2.918e-06, -0.866, -1.158e-05, -0.5, -0.866, -2.898e-06, -0.5, -0.866, -1.158e-05, -0.5, -0.5, -1.488e-05, -0.866, -0.866, -2.898e-06, -0.5, -0.866, -1.158e-05, -0.5, -0.5, -1.563e-05, -0.866, -0.5, -1.488e-05, -0.866, -0.5, -1.563e-05, -0.866, -6.089e-07, 0.0, -1.0, -0.5, -1.488e-05, -0.866, -0.5, -1.563e-05, -0.866, 5.696e-07, -6.752e-09, -1.0, -6.089e-07, 0.0, -1.0, 0.9254, 0.3791, -0.002435, 0.9254, 0.379, -0.002432, 0.3863, 0.9224, -0.002441, 0.9254, 0.3791, -0.002435, 0.3863, 0.9224, -0.002441, 0.3863, 0.9224, -0.002441, -1.597e-05, 1.0, -1.626e-06, 0.3863, 0.9224, -0.002441, 0.3863, 0.9224, -0.002441, -1.597e-05, 1.0, -1.626e-06, 0.3863, 0.9224, -0.002441, -1.597e-05, 1.0, 5.029e-08, -1.597e-05, 1.0, 5.029e-08, -1.593e-05, 1.0, -2.272e-06, -1.597e-05, 1.0, -1.626e-06, -1.597e-05, 1.0, 5.029e-08, -1.616e-05, 1.0, 8.382e-08, -1.593e-05, 1.0, -2.272e-06, -1.616e-05, 1.0, 8.382e-08, -1.597e-05, 1.0, 5.029e-08, -1.622e-05, 1.0, 1.635e-06, -1.596e-05, 1.0, 3.071e-06, -1.622e-05, 1.0, 1.635e-06, -1.597e-05, 1.0, 5.029e-08, -0.3834, 0.9221, 0.05171, -1.596e-05, 1.0, 3.071e-06, -1.597e-05, 1.0, 5.029e-08, -0.3834, 0.9221, 0.05171, -1.597e-05, 1.0, 5.029e-08, -0.3834, 0.9221, 0.05171, -0.9172, 0.3785, 0.1242, -0.3834, 0.9221, 0.05171, -0.3834, 0.9221, 0.05171, -0.9172, 0.3785, 0.1242, -0.3834, 0.9221, 0.05171, -0.9172, 0.3785, 0.1242, 0.9551, 4.173e-08, 0.2962, 0.8245, -1.053e-07, 0.5658, 0.8245, 5.729e-08, 0.5658, 0.9551, 4.173e-08, 0.2962, 0.9551, -5.643e-08, 0.2962, 0.8245, -1.053e-07, 0.5658, 0.9551, -1.069e-08, -0.2962, 0.9551, -5.643e-08, 0.2962, 0.9551, 4.173e-08, 0.2962, 0.9551, -1.069e-08, -0.2962, 0.9551, -4.162e-10, -0.2962, 0.9551, -5.643e-08, 0.2962, 0.8245, -4.452e-08, -0.5658, 0.9551, -4.162e-10, -0.2962, 0.9551, -1.069e-08, -0.2962, 0.8245, -4.452e-08, -0.5658, 0.8245, 0.0, -0.5658, 0.9551, -4.162e-10, -0.2962, -1.601e-05, 1.0, 3.463e-06, -1.614e-05, 1.0, 1.129e-06, -1.645e-05, 1.0, -7.227e-07, -1.601e-05, 1.0, 3.463e-06, -1.575e-05, 1.0, 2.047e-06, -1.614e-05, 1.0, 1.129e-06, -1.601e-05, 1.0, 3.463e-06, -1.564e-05, 1.0, 3.334e-07, -1.575e-05, 1.0, 2.047e-06, -1.601e-05, 1.0, 3.463e-06, -1.597e-05, 1.0, -1.431e-06, -1.564e-05, 1.0, 3.334e-07, -1.601e-05, 1.0, 3.463e-06, -1.613e-05, 1.0, 3.584e-06, -1.597e-05, 1.0, -1.431e-06, -1.601e-05, 1.0, 3.463e-06, -1.59e-05, 1.0, 3.638e-06, -1.613e-05, 1.0, 3.584e-06, -1.601e-05, 1.0, 3.463e-06, -1.568e-05, 1.0, -3.438e-06, -1.59e-05, 1.0, 3.638e-06, -1.601e-05, 1.0, 3.463e-06, -1.58e-05, 1.0, -3.289e-06, -1.568e-05, 1.0, -3.438e-06, -1.601e-05, 1.0, 3.463e-06, -1.604e-05, 1.0, 2.138e-06, -1.58e-05, 1.0, -3.289e-06, -1.601e-05, 1.0, 3.463e-06, -1.641e-05, 1.0, -3.673e-06, -1.604e-05, 1.0, 2.138e-06, 0.4157, -9.257e-06, 0.9095, 0.4157, -9.524e-06, 0.9095, 0.4157, -9.426e-06, 0.9095, 0.4157, -9.257e-06, 0.9095, 0.4157, -9.606e-06, 0.9095, 0.4157, -9.524e-06, 0.9095, 0.4157, -9.257e-06, 0.9095, 0.4157, -9.157e-06, 0.9095, 0.4157, -9.606e-06, 0.9095, 0.4157, -9.257e-06, 0.9095, 0.4157, -8.369e-06, 0.9095, 0.4157, -9.157e-06, 0.9095, 2.749e-06, -1.0, -3.228e-06, 3.973e-06, -1.0, -1.678e-06, 3.52e-06, -1.0, 1.065e-06, 2.749e-06, -1.0, -3.228e-06, 4.387e-06, -1.0, 3.39e-07, 3.973e-06, -1.0, -1.678e-06, 2.749e-06, -1.0, -3.228e-06, 4.56e-06, -1.0, 3.986e-07, 4.387e-06, -1.0, 3.39e-07, 2.749e-06, -1.0, -3.228e-06, 3.368e-06, -1.0, 2.315e-06, 4.56e-06, -1.0, 3.986e-07, 2.749e-06, -1.0, -3.228e-06, 3.826e-06, -1.0, 1.565e-07, 3.368e-06, -1.0, 2.315e-06, 2.749e-06, -1.0, -3.228e-06, 4.344e-06, -1.0, -1.092e-06, 3.826e-06, -1.0, 1.565e-07, 2.749e-06, -1.0, -3.228e-06, 3.835e-06, -1.0, 2.725e-06, 4.344e-06, -1.0, -1.092e-06, 2.749e-06, -1.0, -3.228e-06, 4.23e-06, -1.0, 2.714e-06, 3.835e-06, -1.0, 2.725e-06, 2.749e-06, -1.0, -3.228e-06, 3.777e-06, -1.0, 3.55e-06, 4.23e-06, -1.0, 2.714e-06, 2.749e-06, -1.0, -3.228e-06, -9.052e-06, -1.0, 3.569e-06, 3.777e-06, -1.0, 3.55e-06, 0.9096, 4.854e-06, 0.4155, 0.9674, 1.421e-05, 0.2533, 0.9672, 2.093e-05, 0.2538, 0.9096, 4.854e-06, 0.4155, 0.9096, -4.91e-06, 0.4155, 0.9674, 1.421e-05, 0.2533, 0.9096, 4.854e-06, 0.4155, 0.6067, -1.961e-05, 0.795, 0.9096, -4.91e-06, 0.4155, 0.9096, 4.854e-06, 0.4155, 0.6067, -1.536e-05, 0.795, 0.6067, -1.961e-05, 0.795, 0.6067, -1.536e-05, 0.795, -2.966e-05, 1.86e-06, 1.0, 0.6067, -1.961e-05, 0.795, 0.6067, -1.536e-05, 0.795, -1.985e-05, 1.378e-06, 1.0, -2.966e-05, 1.86e-06, 1.0, -1.985e-05, 1.378e-06, 1.0, -0.325, 1.543e-05, 0.9457, -2.966e-05, 1.86e-06, 1.0, -1.985e-05, 1.378e-06, 1.0, -0.325, 1.55e-05, 0.9457, -0.325, 1.543e-05, 0.9457])] * 3)])
me_powerhouse_console03_lod1 = bpy.data.meshes.new('powerhouse_console03_lod1')
me_powerhouse_console03_lod1.from_pydata([(8.978, -17.88, 3.875), (30.02, 17.88, 3.875), (30.02, -17.88, 3.875), (8.978, 17.88, 3.875), (-12.1, 0.04735, 15.94), (-14.01, -1.671, 16.76), (-12.19, -1.8, 15.93), (-14.31, 0.1964, 16.96), (-13.81, 2.023, 16.79), (-12.0, 1.894, 15.95), (-30.58, -17.88, 6.455), (-30.58, 17.88, -33.51), (-30.58, -17.88, -33.51), (-30.58, 17.88, 6.455), (3.584, 17.88, -33.51), (3.584, -17.88, -33.51), (-12.16, 1.905, 15.61), (-12.48, 10.21, 16.01), (-13.06, 1.969, 16.03), (-11.58, 10.15, 15.6), (-13.26, -1.725, 16.0), (-12.93, -10.03, 15.6), (-12.35, -1.789, 15.59), (-13.84, -9.967, 16.02), (4.915, 5.707, 10.23), (3.662, 4.472, 10.83), (4.83, 4.396, 10.23), (3.747, 5.783, 10.83), (3.164, 5.823, 11.19), (1.911, 4.587, 11.78), (3.078, 4.512, 11.19), (1.996, 5.899, 11.78), (0.2443, 6.014, 12.74), (1.327, 4.627, 12.14), (1.412, 5.939, 12.14), (0.159, 4.703, 12.74), (5.047, 7.703, 10.23), (3.794, 6.467, 10.83), (4.962, 6.391, 10.23), (3.879, 7.778, 10.83), (3.295, 7.819, 11.19), (2.042, 6.583, 11.78), (3.21, 6.507, 11.19), (2.128, 7.894, 11.78), (1.544, 7.934, 12.14), (0.2908, 6.699, 12.74), (1.459, 6.623, 12.14), (0.3762, 8.01, 12.74), (4.011, 9.774, 10.83), (5.094, 8.387, 10.23), (5.179, 9.698, 10.23), (3.926, 8.463, 10.83), (2.26, 9.89, 11.78), (3.342, 8.503, 11.19), (3.427, 9.814, 11.19), (2.174, 8.579, 11.78), (0.5081, 10.01, 12.74), (1.59, 8.619, 12.14), (1.676, 9.93, 12.14), (0.4227, 8.694, 12.74), (-16.34, -10.44, 18.24), (-12.63, -10.69, 15.03), (-15.42, -10.5, 16.31), (-9.151, -10.92, 17.66), (-14.01, 10.84, 16.31), (-14.93, 10.9, 18.24), (-11.22, 10.66, 15.03), (-7.741, 10.43, 17.66), (-26.95, -10.9, 6.455), (-23.95, 12.66, 17.04), (-25.39, 12.76, 6.455), (-25.52, -11.0, 17.04), (6.249, 10.66, 6.455), (4.686, -12.99, 8.92), (4.686, -12.99, 6.455), (6.249, 10.66, 8.92), (30.02, -17.88, 6.455), (30.02, 17.88, 6.455), (-11.35, -14.37, 15.98), (-13.49, -14.23, 12.27), (-11.35, -14.37, 13.5), (-15.63, -14.09, 13.5), (-15.63, -14.09, 15.98), (-13.49, -14.23, 17.21), (3.584, -17.88, 6.455), (3.584, 17.88, 6.455), (-14.4, 7.621, 18.03), (-14.87, -7.292, 16.1), (-13.89, 7.588, 16.1), (-15.38, -7.259, 18.03), (-19.48, -6.988, 20.79), (-18.5, 7.893, 20.79), (-22.16, -6.811, 19.87), (-21.18, 8.07, 19.87), (-1.373, 12.17, 13.26), (-12.98, 12.94, 6.455), (-3.173, 12.29, 16.94), (-14.14, 13.01, 18.02), (-15.84, -12.64, 18.02), (-4.868, -13.36, 16.94), (-13.71, 14.45, 15.98), (-11.57, 14.31, 12.27), (-13.71, 14.45, 13.5), (-9.434, 14.17, 13.5), (-9.434, 14.17, 15.98), (-11.57, 14.31, 17.21), (-15.53, -12.63, 13.5), (-13.4, -12.77, 12.27), (-15.53, -12.63, 15.98), (-13.4, -12.77, 17.21), (-11.26, -12.91, 15.98), (-11.26, -12.91, 13.5), (-3.069, -13.48, 13.26), (-11.67, 12.85, 12.27), (-9.53, 12.71, 13.5), (-9.53, 12.71, 15.98), (-11.67, 12.85, 17.21), (-13.8, 12.99, 15.98), (-13.8, 12.99, 13.5), (-14.68, -12.71, 6.455)], [], [(0, 1, 2), (0, 3, 1), (4, 5, 6), (4, 7, 5), (4, 8, 7), (4, 9, 8), (10, 11, 12), (10, 13, 11), (12, 14, 15), (12, 11, 14), (15, 3, 0), (15, 14, 3), (16, 17, 18), (16, 19, 17), (20, 21, 22), (20, 23, 21), (9, 18, 8), (9, 16, 18), (24, 25, 26), (24, 27, 25), (28, 29, 30), (28, 31, 29), (32, 33, 34), (32, 35, 33), (36, 37, 38), (36, 39, 37), (40, 41, 42), (40, 43, 41), (44, 45, 46), (44, 47, 45), (48, 49, 50), (48, 51, 49), (52, 53, 54), (52, 55, 53), (56, 57, 58), (56, 59, 57), (60, 61, 62), (60, 63, 61), (64, 60, 62), (64, 65, 60), (65, 66, 67), (65, 64, 66), (68, 69, 70), (68, 71, 69), (72, 73, 74), (72, 75, 73), (76, 1, 77), (76, 2, 1), (67, 61, 63), (67, 66, 61), (61, 66, 64), (61, 64, 62), (78, 79, 80), (78, 81, 79), (78, 82, 81), (78, 83, 82), (0, 12, 15), (0, 10, 12), (0, 84, 10), (0, 76, 84), (0, 2, 76), (11, 3, 14), (13, 3, 11), (13, 85, 3), (77, 3, 85), (77, 1, 3), (86, 87, 88), (86, 89, 87), (90, 89, 86), (90, 86, 91), (91, 92, 90), (91, 93, 92), (72, 94, 75), (72, 95, 94), (94, 95, 96), (97, 96, 95), (95, 69, 97), (95, 70, 69), (96, 67, 63), (97, 67, 96), (97, 65, 67), (69, 65, 97), (69, 60, 65), (69, 71, 60), (71, 98, 60), (63, 60, 98), (63, 98, 99), (96, 63, 99), (100, 101, 102), (100, 103, 101), (100, 104, 103), (100, 105, 104), (106, 107, 79), (106, 79, 81), (82, 106, 81), (82, 108, 106), (83, 108, 82), (83, 109, 108), (110, 109, 83), (110, 83, 78), (80, 110, 78), (80, 111, 110), (79, 111, 80), (79, 107, 111), (112, 96, 99), (112, 94, 96), (112, 75, 94), (112, 73, 75), (103, 113, 101), (103, 114, 113), (104, 114, 103), (104, 115, 114), (105, 115, 104), (105, 116, 115), (100, 116, 105), (100, 117, 116), (102, 117, 100), (102, 118, 117), (113, 118, 102), (113, 102, 101), (84, 13, 10), (84, 85, 13), (76, 85, 84), (76, 77, 85), (119, 71, 68), (119, 98, 71), (119, 99, 98), (119, 112, 99), (112, 119, 74), (112, 74, 73)])
me_powerhouse_console03_lod1.polygons.foreach_set('use_smooth', [True] * 130)
_k = set([(0, 2), (0, 3), (0, 15), (1, 2), (1, 3), (1, 77), (2, 76), (3, 14), (8, 9), (10, 12), (10, 13), (10, 84), (11, 12), (11, 13), (11, 14), (12, 15), (13, 85), (14, 15), (16, 18), (60, 62), (60, 63), (60, 65), (61, 62), (61, 63), (62, 64), (63, 67), (64, 65), (64, 66), (65, 67), (66, 67), (69, 71), (69, 97), (71, 98), (73, 75), (73, 112), (75, 94), (76, 77), (76, 84), (77, 85), (78, 80), (78, 83), (79, 80), (79, 81), (81, 82), (82, 83), (94, 96), (96, 97), (98, 99), (99, 112), (100, 102), (100, 105), (101, 102), (101, 103), (103, 104), (104, 105)])
me_powerhouse_console03_lod1.attributes.new('sharp_edge', 'BOOLEAN', 'EDGE').data.foreach_set('value', [ (min(e.vertices), max(e.vertices)) in _k for e in me_powerhouse_console03_lod1.edges])
_uv = me_powerhouse_console03_lod1.uv_layers.new(name='UVMap')
_uv.uv.foreach_set('vector', [0.4138, 0.7107, 0.433, 0.6779, 0.433, 0.7107, 0.4138, 0.7107, 0.4138, 0.6779, 0.433, 0.6779, 0.5462, 0.3443, 0.5322, 0.3592, 0.5322, 0.344, 0.5462, 0.3443, 0.5462, 0.3628, 0.5322, 0.3592, 0.5462, 0.3443, 0.5604, 0.3597, 0.5462, 0.3628, 0.5462, 0.3443, 0.5603, 0.3445, 0.5604, 0.3597, 0.1622, 0.482, 0.07115, 0.3802, 0.1622, 0.3802, 0.1622, 0.482, 0.07115, 0.482, 0.07115, 0.3802, 0.269, 0.6925, 0.2849, 0.6758, 0.2849, 0.6925, 0.269, 0.6925, 0.269, 0.6758, 0.2849, 0.6758, 0.221, 0.03187, 0.388, 0.01444, 0.388, 0.03187, 0.221, 0.03187, 0.221, 0.01444, 0.388, 0.01444, 0.5649, 0.3392, 0.6281, 0.3468, 0.5652, 0.3468, 0.5649, 0.3392, 0.6284, 0.3392, 0.6281, 0.3468, 0.5264, 0.3473, 0.4638, 0.3401, 0.526, 0.3397, 0.5264, 0.3473, 0.4636, 0.3477, 0.4638, 0.3401, 0.5603, 0.3445, 0.5632, 0.3521, 0.5604, 0.3597, 0.5603, 0.3445, 0.5632, 0.3445, 0.5632, 0.3521, 0.8882, 0.6102, 0.8678, 0.6307, 0.8678, 0.6102, 0.8882, 0.6102, 0.8882, 0.6307, 0.8678, 0.6307, 0.8882, 0.6102, 0.8678, 0.6307, 0.8678, 0.6102, 0.8882, 0.6102, 0.8882, 0.6307, 0.8678, 0.6307, 0.8882, 0.6307, 0.8678, 0.6102, 0.8882, 0.6102, 0.8882, 0.6307, 0.8678, 0.6307, 0.8678, 0.6102, 0.8882, 0.6102, 0.8678, 0.6307, 0.8678, 0.6102, 0.8882, 0.6102, 0.8882, 0.6307, 0.8678, 0.6307, 0.8882, 0.6102, 0.8678, 0.6307, 0.8678, 0.6102, 0.8882, 0.6102, 0.8882, 0.6307, 0.8678, 0.6307, 0.8882, 0.6102, 0.8678, 0.6307, 0.8678, 0.6102, 0.8882, 0.6102, 0.8882, 0.6307, 0.8678, 0.6307, 0.8882, 0.6307, 0.8678, 0.6102, 0.8882, 0.6102, 0.8882, 0.6307, 0.8678, 0.6307, 0.8678, 0.6102, 0.8882, 0.6307, 0.8678, 0.6102, 0.8882, 0.6102, 0.8882, 0.6307, 0.8678, 0.6307, 0.8678, 0.6102, 0.8882, 0.6307, 0.8678, 0.6102, 0.8882, 0.6102, 0.8882, 0.6307, 0.8678, 0.6307, 0.8678, 0.6102, 0.7305, 0.2247, 0.7107, 0.2072, 0.7257, 0.2143, 0.7305, 0.2247, 0.6917, 0.2211, 0.7107, 0.2072, 0.7272, 0.09205, 0.7391, 0.2072, 0.7272, 0.2072, 0.7272, 0.09205, 0.7391, 0.09205, 0.7391, 0.2072, 0.7305, 0.07457, 0.7107, 0.09205, 0.6917, 0.07813, 0.7305, 0.07457, 0.7257, 0.08498, 0.7107, 0.09205, 0.9814, 0.05142, 0.7694, 0.147, 0.7694, 0.05142, 0.9814, 0.05142, 0.9814, 0.147, 0.7694, 0.147, 0.9802, 0.01871, 0.7682, 0.04076, 0.7682, 0.01871, 0.9802, 0.01871, 0.9802, 0.04076, 0.7682, 0.04076, 0.252, 0.3968, 0.4097, 0.3839, 0.4097, 0.3968, 0.252, 0.3968, 0.252, 0.3839, 0.4097, 0.3839, 0.679, 0.09205, 0.7107, 0.2072, 0.679, 0.2072, 0.679, 0.09205, 0.7107, 0.09205, 0.7107, 0.2072, 0.7107, 0.2072, 0.7107, 0.09205, 0.7272, 0.09205, 0.7107, 0.2072, 0.7272, 0.09205, 0.7272, 0.2072, 0.902, 0.2248, 0.8811, 0.1886, 0.902, 0.2007, 0.902, 0.2248, 0.8601, 0.2007, 0.8811, 0.1886, 0.902, 0.2248, 0.8601, 0.2248, 0.8601, 0.2007, 0.902, 0.2248, 0.8811, 0.2369, 0.8601, 0.2248, 0.2641, 0.8012, 0.01565, 0.5664, 0.2303, 0.5664, 0.2641, 0.8012, 0.01565, 0.8174, 0.01565, 0.5664, 0.2641, 0.8012, 0.2303, 0.8174, 0.01565, 0.8174, 0.2641, 0.8012, 0.3963, 0.8174, 0.2303, 0.8174, 0.2641, 0.8012, 0.3963, 0.8012, 0.3963, 0.8174, 0.01565, 0.5664, 0.2641, 0.8012, 0.2303, 0.5664, 0.01565, 0.8174, 0.2641, 0.8012, 0.01565, 0.5664, 0.01565, 0.8174, 0.2303, 0.8174, 0.2641, 0.8012, 0.3963, 0.8174, 0.2641, 0.8012, 0.2303, 0.8174, 0.3963, 0.8174, 0.3963, 0.8012, 0.2641, 0.8012, 0.4324, 0.8789, 0.2284, 0.8516, 0.4324, 0.8516, 0.4324, 0.8789, 0.2284, 0.8789, 0.2284, 0.8516, 0.2284, 0.9502, 0.2284, 0.8789, 0.4324, 0.8789, 0.2284, 0.9502, 0.4324, 0.8789, 0.4324, 0.9502, 0.4324, 0.9502, 0.2284, 0.989, 0.2284, 0.9502, 0.4324, 0.9502, 0.4324, 0.989, 0.2284, 0.989, 0.7317, 0.01506, 0.6505, 0.08313, 0.7318, 0.0397, 0.7317, 0.01506, 0.5342, 0.01511, 0.6505, 0.08313, 0.6505, 0.08313, 0.5342, 0.01511, 0.6325, 0.12, 0.5226, 0.1307, 0.6325, 0.12, 0.5342, 0.01511, 0.5342, 0.01511, 0.4208, 0.1215, 0.5226, 0.1307, 0.5342, 0.01511, 0.4065, 0.01566, 0.4208, 0.1215, 0.6637, 0.2717, 0.6432, 0.3118, 0.4517, 0.3118, 0.6634, 0.3708, 0.6432, 0.3118, 0.6637, 0.2717, 0.6634, 0.3708, 0.643, 0.3765, 0.6432, 0.3118, 0.6534, 0.4596, 0.643, 0.3765, 0.6634, 0.3708, 0.6534, 0.4596, 0.4518, 0.3764, 0.643, 0.3765, 0.6534, 0.4596, 0.4414, 0.4595, 0.4518, 0.3764, 0.4414, 0.4595, 0.4315, 0.3707, 0.4518, 0.3764, 0.4517, 0.3118, 0.4518, 0.3764, 0.4315, 0.3707, 0.4517, 0.3118, 0.4315, 0.3707, 0.4313, 0.2716, 0.6637, 0.2717, 0.4517, 0.3118, 0.4313, 0.2716, 0.902, 0.2248, 0.8811, 0.1886, 0.902, 0.2007, 0.902, 0.2248, 0.8601, 0.2007, 0.8811, 0.1886, 0.902, 0.2248, 0.8601, 0.2248, 0.8601, 0.2007, 0.902, 0.2248, 0.8811, 0.2369, 0.8601, 0.2248, 0.8586, 0.1749, 0.834, 0.1749, 0.834, 0.1607, 0.8586, 0.1749, 0.834, 0.1607, 0.8586, 0.1607, 0.8833, 0.1607, 0.8586, 0.1749, 0.8586, 0.1607, 0.8833, 0.1607, 0.8833, 0.1749, 0.8586, 0.1749, 0.908, 0.1607, 0.8833, 0.1749, 0.8833, 0.1607, 0.908, 0.1607, 0.908, 0.1749, 0.8833, 0.1749, 0.9327, 0.1749, 0.908, 0.1749, 0.908, 0.1607, 0.9327, 0.1749, 0.908, 0.1607, 0.9327, 0.1607, 0.9574, 0.1607, 0.9327, 0.1749, 0.9327, 0.1607, 0.9574, 0.1607, 0.9574, 0.1749, 0.9327, 0.1749, 0.982, 0.1607, 0.9574, 0.1749, 0.9574, 0.1607, 0.982, 0.1607, 0.982, 0.1749, 0.9574, 0.1749, 0.4314, 0.2315, 0.6645, 0.2693, 0.4306, 0.2694, 0.4314, 0.2315, 0.6635, 0.2316, 0.6645, 0.2693, 0.4314, 0.2315, 0.6535, 0.1531, 0.6635, 0.2316, 0.4314, 0.2315, 0.4414, 0.1531, 0.6535, 0.1531, 0.8586, 0.1607, 0.834, 0.1749, 0.834, 0.1607, 0.8586, 0.1607, 0.8586, 0.1749, 0.834, 0.1749, 0.8833, 0.1607, 0.8586, 0.1749, 0.8586, 0.1607, 0.8833, 0.1607, 0.8833, 0.1749, 0.8586, 0.1749, 0.908, 0.1607, 0.8833, 0.1749, 0.8833, 0.1607, 0.908, 0.1607, 0.908, 0.1749, 0.8833, 0.1749, 0.9327, 0.1607, 0.908, 0.1749, 0.908, 0.1607, 0.9327, 0.1607, 0.9327, 0.1749, 0.908, 0.1749, 0.9574, 0.1607, 0.9327, 0.1749, 0.9327, 0.1607, 0.9574, 0.1607, 0.9574, 0.1749, 0.9327, 0.1749, 0.982, 0.1749, 0.9574, 0.1749, 0.9574, 0.1607, 0.982, 0.1749, 0.9574, 0.1607, 0.982, 0.1607, 0.252, 0.5134, 0.4097, 0.664, 0.252, 0.664, 0.252, 0.5134, 0.4097, 0.5134, 0.4097, 0.664, 0.252, 0.3968, 0.4097, 0.5134, 0.252, 0.5134, 0.252, 0.3968, 0.4097, 0.3968, 0.4097, 0.5134, 0.5342, 0.01511, 0.4208, 0.1215, 0.4065, 0.01566, 0.5342, 0.01511, 0.5226, 0.1307, 0.4208, 0.1215, 0.5342, 0.01511, 0.6325, 0.12, 0.5226, 0.1307, 0.5342, 0.01511, 0.6505, 0.08312, 0.6325, 0.12, 0.6505, 0.08312, 0.5342, 0.01511, 0.7317, 0.01506, 0.6505, 0.08312, 0.7317, 0.01506, 0.7318, 0.0397])
me_powerhouse_console03_lod1.materials.append(mat_powerhouse_console)
me_powerhouse_console03_lod1.use_remesh_fix_poles = True
me_powerhouse_console03_lod1.use_remesh_preserve_attributes = False
me_powerhouse_console03_lod1.update()
me_powerhouse_console03_lod1.normals_split_custom_set([tuple(v) for v in zip(*[iter([-6.651e-09, 6.001e-08, -1.0, -1.299e-08, 6.001e-08, -1.0, 0.0, 6.001e-08, -1.0, -6.651e-09, 6.001e-08, -1.0, -1.964e-08, 6.001e-08, -1.0, -1.299e-08, 6.001e-08, -1.0, 0.4157, -9.257e-06, 0.9095, 0.4157, -9.524e-06, 0.9095, 0.4157, -9.426e-06, 0.9095, 0.4157, -9.257e-06, 0.9095, 0.4157, -9.606e-06, 0.9095, 0.4157, -9.524e-06, 0.9095, 0.4157, -9.257e-06, 0.9095, 0.4157, -9.157e-06, 0.9095, 0.4157, -9.606e-06, 0.9095, 0.4157, -9.257e-06, 0.9095, 0.4157, -8.369e-06, 0.9095, 0.4157, -9.157e-06, 0.9095, -1.0, 0.0, 0.0, -1.0, 0.0, 0.0, -1.0, 0.0, 0.0, -1.0, 0.0, 0.0, -1.0, 0.0, 0.0, -1.0, 0.0, 0.0, -5.202e-08, 0.0, -1.0, -4.318e-08, 0.0, -1.0, -1.998e-07, 0.0, -1.0, -5.202e-08, 0.0, -1.0, 1.046e-07, 0.0, -1.0, -4.318e-08, 0.0, -1.0, 0.9898, 7.064e-08, -0.1428, 0.9898, 7.085e-08, -0.1428, 0.9898, 7.371e-08, -0.1428, 0.9898, 7.064e-08, -0.1428, 0.9898, 6.778e-08, -0.1428, 0.9898, 7.085e-08, -0.1428, 0.4157, -9.113e-06, 0.9095, 0.4157, -9.341e-06, 0.9095, 0.4157, -9.151e-06, 0.9095, 0.4157, -9.113e-06, 0.9095, 0.4157, -9.432e-06, 0.9095, 0.4157, -9.341e-06, 0.9095, 0.4157, -9.551e-06, 0.9095, 0.4157, -8.98e-06, 0.9095, 0.4157, -9.689e-06, 0.9095, 0.4157, -9.551e-06, 0.9095, 0.4157, -9.006e-06, 0.9095, 0.4157, -8.98e-06, 0.9095, 5.204e-06, 1.0, 1.123e-06, 5.499e-06, 1.0, 3.174e-06, 5.296e-06, 1.0, -6.352e-06, 5.204e-06, 1.0, 1.123e-06, 5.061e-06, 1.0, -2.161e-06, 5.499e-06, 1.0, 3.174e-06, 0.455, -1.395e-05, 0.8905, 0.455, -1.388e-05, 0.8905, 0.455, -1.399e-05, 0.8905, 0.455, -1.395e-05, 0.8905, 0.455, -1.383e-05, 0.8905, 0.455, -1.388e-05, 0.8905, 0.455, -1.402e-05, 0.8905, 0.455, -1.406e-05, 0.8905, 0.455, -1.399e-05, 0.8905, 0.455, -1.402e-05, 0.8905, 0.455, -1.395e-05, 0.8905, 0.455, -1.406e-05, 0.8905, 0.455, -1.405e-05, 0.8905, 0.455, -1.41e-05, 0.8905, 0.455, -1.409e-05, 0.8905, 0.455, -1.405e-05, 0.8905, 0.455, -1.403e-05, 0.8905, 0.455, -1.41e-05, 0.8905, 0.455, -1.397e-05, 0.8905, 0.455, -1.388e-05, 0.8905, 0.455, -1.397e-05, 0.8905, 0.455, -1.397e-05, 0.8905, 0.455, -1.381e-05, 0.8905, 0.455, -1.388e-05, 0.8905, 0.455, -1.424e-05, 0.8905, 0.455, -1.415e-05, 0.8905, 0.455, -1.397e-05, 0.8905, 0.455, -1.424e-05, 0.8905, 0.455, -1.434e-05, 0.8905, 0.455, -1.415e-05, 0.8905, 0.455, -1.406e-05, 0.8905, 0.455, -1.398e-05, 0.8905, 0.455, -1.414e-05, 0.8905, 0.455, -1.406e-05, 0.8905, 0.455, -1.401e-05, 0.8905, 0.455, -1.398e-05, 0.8905, 0.455, -1.397e-05, 0.8905, 0.455, -1.401e-05, 0.8905, 0.455, -1.404e-05, 0.8905, 0.455, -1.397e-05, 0.8905, 0.455, -1.385e-05, 0.8905, 0.455, -1.401e-05, 0.8905, 0.455, -1.418e-05, 0.8905, 0.455, -1.418e-05, 0.8905, 0.455, -1.448e-05, 0.8905, 0.455, -1.418e-05, 0.8905, 0.455, -1.398e-05, 0.8905, 0.455, -1.418e-05, 0.8905, 0.455, -1.404e-05, 0.8905, 0.455, -1.409e-05, 0.8905, 0.455, -1.409e-05, 0.8905, 0.455, -1.404e-05, 0.8905, 0.455, -1.412e-05, 0.8905, 0.455, -1.409e-05, 0.8905, -1.574e-05, 1.0, -4.051e-06, -1.59e-05, 1.0, 8.419e-07, -1.533e-05, 1.0, -1.526e-06, -1.574e-05, 1.0, -4.051e-06, -1.603e-05, 1.0, 2.12e-06, -1.59e-05, 1.0, 8.419e-07, 0.9672, -9.79e-06, 0.2539, 0.706, -9.291e-06, 0.7082, 0.9672, -1.884e-05, 0.2539, 0.9672, -9.79e-06, 0.2539, 0.706, 6.687e-06, 0.7082, 0.706, -9.291e-06, 0.7082, 1.577e-05, -1.0, -6.316e-06, 1.594e-05, -1.0, 3.349e-06, 1.601e-05, -1.0, 4.361e-06, 1.577e-05, -1.0, -6.316e-06, 1.542e-05, -1.0, 1.509e-07, 1.594e-05, -1.0, 3.349e-06, -0.9172, -0.3786, 0.1242, -0.9172, 0.3786, 0.1242, -0.9168, 0.3785, 0.1276, -0.9172, -0.3786, 0.1242, -0.9172, -0.3786, 0.1242, -0.9172, 0.3786, 0.1242, 0.9254, 0.3791, -0.00243, 0.9254, -0.3791, -0.002426, 0.9254, -0.3791, -0.002438, 0.9254, 0.3791, -0.00243, 0.9254, 0.379, -2.288e-08, 0.9254, -0.3791, -0.002426, 0.8245, 2.71e-05, 0.5658, 0.8245, -2.716e-05, -0.5658, 0.8245, -2.733e-05, 0.5658, 0.8245, 2.71e-05, 0.5658, 0.8245, 2.727e-05, -0.5658, 0.8245, -2.716e-05, -0.5658, -0.9972, 1.151e-05, 0.07423, 0.2071, -6.799e-06, 0.9783, -0.9972, 1.146e-05, 0.07423, -0.9972, 1.151e-05, 0.07423, 0.2071, -6.043e-06, 0.9783, 0.2071, -6.799e-06, 0.9783, 0.2071, -6.799e-06, 0.9783, 0.2071, -6.043e-06, 0.9783, 0.4157, -9.368e-06, 0.9095, 0.2071, -6.799e-06, 0.9783, 0.4157, -9.368e-06, 0.9095, 0.4157, -9.229e-06, 0.9095, 4.435e-06, -1.0, 3.887e-06, 4.528e-06, -1.0, -1.151e-06, 4.493e-06, -1.0, -2.667e-06, 4.435e-06, -1.0, 3.887e-06, 4.509e-06, -1.0, 1.138e-06, 4.528e-06, -1.0, -1.151e-06, 4.435e-06, -1.0, 3.887e-06, 4.433e-06, -1.0, 5.141e-08, 4.509e-06, -1.0, 1.138e-06, 4.435e-06, -1.0, 3.887e-06, 4.303e-06, -1.0, 2.714e-06, 4.433e-06, -1.0, 5.141e-08, 6.401e-08, -1.0, -5.039e-07, 5.027e-08, -1.0, 0.0, 5.583e-08, -1.0, 0.0, 6.401e-08, -1.0, -5.039e-07, 4.555e-08, -1.0, 0.0, 5.027e-08, -1.0, 0.0, 6.401e-08, -1.0, -5.039e-07, 5.814e-08, -1.0, -1.271e-07, 4.555e-08, -1.0, 0.0, 6.401e-08, -1.0, -5.039e-07, 8.919e-08, -1.0, -6.946e-08, 5.814e-08, -1.0, -1.271e-07, 6.401e-08, -1.0, -5.039e-07, 9.063e-08, -1.0, 0.0, 8.919e-08, -1.0, -6.946e-08, -5.027e-08, 1.0, 5.758e-08, -6.401e-08, 1.0, -8.827e-07, -5.583e-08, 1.0, 1.195e-07, -4.555e-08, 1.0, -7.175e-08, -6.401e-08, 1.0, -8.827e-07, -5.027e-08, 1.0, 5.758e-08, -4.555e-08, 1.0, -7.175e-08, -5.814e-08, 1.0, -1.676e-06, -6.401e-08, 1.0, -8.827e-07, -8.919e-08, 1.0, -1.042e-07, -6.401e-08, 1.0, -8.827e-07, -5.814e-08, 1.0, -1.676e-06, -8.919e-08, 1.0, -1.042e-07, -9.063e-08, 1.0, 0.0, -6.401e-08, 1.0, -8.827e-07, 0.9096, 3.36e-06, 0.4154, 0.9674, 1.421e-05, 0.2533, 0.9672, 2.093e-05, 0.2538, 0.9096, 3.36e-06, 0.4154, 0.9096, -1.14e-06, 0.4155, 0.9674, 1.421e-05, 0.2533, -2.591e-05, 1.641e-06, 1.0, 0.9096, -1.14e-06, 0.4155, 0.9096, 3.36e-06, 0.4154, -2.591e-05, 1.641e-06, 1.0, 0.9096, 3.36e-06, 0.4154, 7.48e-06, -4.349e-07, 1.0, 7.48e-06, -4.349e-07, 1.0, -0.325, 1.543e-05, 0.9457, -2.591e-05, 1.641e-06, 1.0, 7.48e-06, -4.349e-07, 1.0, -0.325, 1.55e-05, 0.9457, -0.325, 1.543e-05, 0.9457, 0.9254, 0.3791, -0.00243, -6.768e-06, 1.0, 6.236e-06, 0.9254, 0.379, -2.288e-08, 0.9254, 0.3791, -0.00243, 1.33e-05, 1.0, -5.593e-06, -6.768e-06, 1.0, 6.236e-06, -6.768e-06, 1.0, 6.236e-06, 1.33e-05, 1.0, -5.593e-06, -1.594e-05, 1.0, -2.645e-07, -2.009e-05, 1.0, 1.007e-05, -1.594e-05, 1.0, -2.645e-07, 1.33e-05, 1.0, -5.593e-06, 1.33e-05, 1.0, -5.593e-06, -0.9172, 0.3786, 0.1242, -2.009e-05, 1.0, 1.007e-05, 1.33e-05, 1.0, -5.593e-06, -0.9168, 0.3785, 0.1276, -0.9172, 0.3786, 0.1242, 0.2333, 0.7451, 0.6248, 0.09334, -0.01158, 0.9956, 0.09334, -0.01155, 0.9956, -0.0009446, 0.7047, 0.7095, 0.09334, -0.01158, 0.9956, 0.2333, 0.7451, 0.6248, -0.0009446, 0.7047, 0.7095, -0.03667, -0.007726, 0.9993, 0.09334, -0.01158, 0.9956, -0.6298, 0.2337, 0.7408, -0.03667, -0.007726, 0.9993, -0.0009446, 0.7047, 0.7095, -0.6298, 0.2337, 0.7408, -0.03668, -0.007739, 0.9993, -0.03667, -0.007726, 0.9993, -0.6298, 0.2337, 0.7408, -0.6298, -0.2337, 0.7408, -0.03668, -0.007739, 0.9993, -0.6298, -0.2337, 0.7408, -0.0009535, -0.7047, 0.7095, -0.03668, -0.007739, 0.9993, 0.09334, -0.01155, 0.9956, -0.03668, -0.007739, 0.9993, -0.0009535, -0.7047, 0.7095, 0.09334, -0.01155, 0.9956, -0.0009535, -0.7047, 0.7095, 0.2333, -0.7451, 0.6248, 0.2333, 0.7451, 0.6248, 0.09334, -0.01155, 0.9956, 0.2333, -0.7451, 0.6248, -1.59e-05, 1.0, 3.895e-06, -1.594e-05, 1.0, -8.997e-07, -1.598e-05, 1.0, -2.716e-06, -1.59e-05, 1.0, 3.895e-06, -1.59e-05, 1.0, 1.337e-06, -1.594e-05, 1.0, -8.997e-07, -1.59e-05, 1.0, 3.895e-06, -1.585e-05, 1.0, -1.701e-07, -1.59e-05, 1.0, 1.337e-06, -1.59e-05, 1.0, 3.895e-06, -1.58e-05, 1.0, 2.069e-06, -1.585e-05, 1.0, -1.701e-07, -0.866, 9.082e-06, -0.5, 7.449e-07, -5.477e-09, -1.0, 2.191e-08, -1.232e-08, -1.0, -0.866, 9.082e-06, -0.5, 2.191e-08, -1.232e-08, -1.0, -0.866, -7.253e-06, -0.5, -0.866, 4.675e-06, 0.5, -0.866, 9.082e-06, -0.5, -0.866, -7.253e-06, -0.5, -0.866, 4.675e-06, 0.5, -0.866, 4.634e-06, 0.5, -0.866, 9.082e-06, -0.5, -1.753e-07, -2.143e-07, 1.0, -0.866, 4.634e-06, 0.5, -0.866, 4.675e-06, 0.5, -1.753e-07, -2.143e-07, 1.0, 0.0, -2.054e-08, 1.0, -0.866, 4.634e-06, 0.5, 0.8669, -5.562e-06, 0.4985, 0.0, -2.054e-08, 1.0, -1.753e-07, -2.143e-07, 1.0, 0.8669, -5.562e-06, 0.4985, -1.753e-07, -2.143e-07, 1.0, 0.8669, 8.747e-06, 0.4985, 0.866, -5.264e-06, -0.5, 0.8669, -5.562e-06, 0.4985, 0.8669, 8.747e-06, 0.4985, 0.866, -5.264e-06, -0.5, 0.866, -5.286e-06, -0.5, 0.8669, -5.562e-06, 0.4985, 2.191e-08, -1.232e-08, -1.0, 0.866, -5.286e-06, -0.5, 0.866, -5.264e-06, -0.5, 2.191e-08, -1.232e-08, -1.0, 7.449e-07, -5.477e-09, -1.0, 0.866, -5.286e-06, -0.5, 0.58, -0.703, 0.4116, 0.2333, 0.7451, 0.6248, 0.2333, -0.7451, 0.6248, 0.58, -0.703, 0.4116, 0.5801, 0.7029, 0.4116, 0.2333, 0.7451, 0.6248, 0.58, -0.703, 0.4116, 0.7375, 0.2302, 0.6349, 0.5801, 0.7029, 0.4116, 0.58, -0.703, 0.4116, 0.7375, -0.2303, 0.6349, 0.7375, 0.2302, 0.6349, 0.866, 3.566e-05, -0.5, -2.3e-07, 2.67e-08, -1.0, 2.191e-07, 1.917e-08, -1.0, 0.866, 3.566e-05, -0.5, 0.866, 3.567e-05, -0.5, -2.3e-07, 2.67e-08, -1.0, 0.8669, -2.177e-05, 0.4985, 0.866, 3.567e-05, -0.5, 0.866, 3.566e-05, -0.5, 0.8669, -2.177e-05, 0.4985, 0.8669, -2.152e-05, 0.4985, 0.866, 3.567e-05, -0.5, -1.972e-06, 3.403e-07, 1.0, 0.8669, -2.152e-05, 0.4985, 0.8669, -2.177e-05, 0.4985, -1.972e-06, 3.403e-07, 1.0, 1.555e-06, -3.081e-07, 1.0, 0.8669, -2.152e-05, 0.4985, -0.866, 2.343e-05, 0.5, 1.555e-06, -3.081e-07, 1.0, -1.972e-06, 3.403e-07, 1.0, -0.866, 2.343e-05, 0.5, -0.866, -3.588e-05, 0.5, 1.555e-06, -3.081e-07, 1.0, -0.866, 2.063e-05, -0.5, -0.866, -3.588e-05, 0.5, -0.866, 2.343e-05, 0.5, -0.866, 2.063e-05, -0.5, -0.866, -3.406e-05, -0.5, -0.866, -3.588e-05, 0.5, -2.3e-07, 2.67e-08, -1.0, -0.866, -3.406e-05, -0.5, -0.866, 2.063e-05, -0.5, -2.3e-07, 2.67e-08, -1.0, -0.866, 2.063e-05, -0.5, 2.191e-07, 1.917e-08, -1.0, -1.767e-08, -6.667e-08, 1.0, -1.757e-09, -6.667e-08, 1.0, -2.498e-08, -6.667e-08, 1.0, -1.767e-08, -6.667e-08, 1.0, 1.128e-08, -6.667e-08, 1.0, -1.757e-09, -6.667e-08, 1.0, -8.639e-09, -6.667e-08, 1.0, 1.128e-08, -6.667e-08, 1.0, -1.767e-08, -6.667e-08, 1.0, -8.639e-09, -6.667e-08, 1.0, 2.604e-08, -6.667e-08, 1.0, 1.128e-08, -6.667e-08, 1.0, -0.06595, -0.9978, -3.814e-06, -0.9172, -0.3786, 0.1242, -0.9172, -0.3786, 0.1242, -0.06595, -0.9978, -3.814e-06, -0.06597, -0.9978, 1.027e-06, -0.9172, -0.3786, 0.1242, -0.06595, -0.9978, -3.814e-06, 1.597e-05, -1.0, -2.298e-06, -0.06597, -0.9978, 1.027e-06, -0.06595, -0.9978, -3.814e-06, -3.543e-06, -1.0, -3.602e-06, 1.597e-05, -1.0, -2.298e-06, -3.543e-06, -1.0, -3.602e-06, -0.06595, -0.9978, -3.814e-06, 0.9254, -0.3791, -0.002438, -3.543e-06, -1.0, -3.602e-06, 0.9254, -0.3791, -0.002438, 0.9254, -0.3791, -0.002426])] * 3)])
me_powerhouse_console03_physics = bpy.data.meshes.new('powerhouse_console03_physics')
me_powerhouse_console03_physics.from_pydata([(-30.78, -17.99, -33.4), (-30.78, -17.99, 6.306), (-30.78, 17.99, 6.306), (-30.78, 17.99, -33.4), (3.91, -17.99, -33.4), (3.91, 17.99, -33.4), (7.879, 17.99, 6.526), (8.977, -17.99, 3.803), (7.879, -17.99, 6.526), (8.977, 17.99, 3.803), (30.2, -17.99, 6.526), (30.2, -17.99, 3.803), (30.2, 17.99, 3.803), (8.977, 17.99, 3.803), (8.977, -17.99, 3.803), (7.879, 17.99, 6.526), (30.2, 17.99, 6.526), (5.964, -13.32, 6.515), (5.964, 13.32, 6.515), (6.067, 13.3, 9.244), (6.067, -13.3, 9.244), (-4.123, 13.24, 18.54), (-26.03, 13.32, 6.333), (-26.03, -13.32, 6.333), (-4.123, -13.24, 18.54), (-26.0, -13.24, 18.42), (-26.0, 13.24, 18.42)], [], [(0, 1, 2), (0, 2, 3), (4, 0, 3), (4, 3, 5), (3, 2, 5), (5, 2, 6), (4, 7, 1), (7, 8, 1), (5, 9, 4), (9, 7, 4), (4, 1, 0), (7, 6, 8), (6, 1, 8), (9, 6, 7), (6, 9, 5), (2, 1, 6), (7, 10, 8), (7, 11, 10), (11, 7, 9), (11, 9, 12), (13, 14, 15), (15, 14, 8), (12, 10, 11), (12, 16, 10), (13, 15, 16), (12, 13, 16), (15, 8, 10), (10, 16, 15), (17, 18, 19), (20, 17, 19), (21, 19, 22), (22, 19, 18), (19, 21, 20), (23, 24, 25), (23, 20, 24), (23, 17, 20), (21, 24, 20), (21, 26, 25), (25, 24, 21), (25, 26, 23), (21, 22, 26), (26, 22, 23), (23, 22, 18), (17, 23, 18)])
me_powerhouse_console03_physics.polygons.foreach_set('use_smooth', [True] * 44)
_uv = me_powerhouse_console03_physics.uv_layers.new(name='UVMap')
_uv.uv.foreach_set('vector', [0.0, 0.0, 0.0, 0.0, 0.0, 0.0, 0.0, 0.0, 0.0, 0.0, 0.0, 0.0, 0.0, 0.0, 0.0, 0.0, 0.0, 0.0, 0.0, 0.0, 0.0, 0.0, 0.0, 0.0, 0.0, 0.0, 0.0, 0.0, 0.0, 0.0, 0.0, 0.0, 0.0, 0.0, 0.0, 0.0, 0.0, 0.0, 0.0, 0.0, 0.0, 0.0, 0.0, 0.0, 0.0, 0.0, 0.0, 0.0, 0.0, 0.0, 0.0, 0.0, 0.0, 0.0, 0.0, 0.0, 0.0, 0.0, 0.0, 0.0, 0.0, 0.0, 0.0, 0.0, 0.0, 0.0, 0.0, 0.0, 0.0, 0.0, 0.0, 0.0, 0.0, 0.0, 0.0, 0.0, 0.0, 0.0, 0.0, 0.0, 0.0, 0.0, 0.0, 0.0, 0.0, 0.0, 0.0, 0.0, 0.0, 0.0, 0.0, 0.0, 0.0, 0.0, 0.0, 0.0, 0.0, 0.0, 0.0, 0.0, 0.0, 0.0, 0.0, 0.0, 0.0, 0.0, 0.0, 0.0, 0.0, 0.0, 0.0, 0.0, 0.0, 0.0, 0.0, 0.0, 0.0, 0.0, 0.0, 0.0, 0.0, 0.0, 0.0, 0.0, 0.0, 0.0, 0.0, 0.0, 0.0, 0.0, 0.0, 0.0, 0.0, 0.0, 0.0, 0.0, 0.0, 0.0, 0.0, 0.0, 0.0, 0.0, 0.0, 0.0, 0.0, 0.0, 0.0, 0.0, 0.0, 0.0, 0.0, 0.0, 0.0, 0.0, 0.0, 0.0, 0.0, 0.0, 0.0, 0.0, 0.0, 0.0, 0.0, 0.0, 0.0, 0.0, 0.0, 0.0, 0.0, 0.0, 0.0, 0.0, 0.0, 0.0, 0.0, 0.0, 0.0, 0.0, 0.0, 0.0, 0.0, 0.0, 0.0, 0.0, 0.0, 0.0, 0.0, 0.0, 0.0, 0.0, 0.0, 0.0, 0.0, 0.0, 0.0, 0.0, 0.0, 0.0, 0.0, 0.0, 0.0, 0.0, 0.0, 0.0, 0.0, 0.0, 0.0, 0.0, 0.0, 0.0, 0.0, 0.0, 0.0, 0.0, 0.0, 0.0, 0.0, 0.0, 0.0, 0.0, 0.0, 0.0, 0.0, 0.0, 0.0, 0.0, 0.0, 0.0, 0.0, 0.0, 0.0, 0.0, 0.0, 0.0, 0.0, 0.0, 0.0, 0.0, 0.0, 0.0, 0.0, 0.0, 0.0, 0.0, 0.0, 0.0, 0.0, 0.0, 0.0, 0.0, 0.0, 0.0, 0.0, 0.0, 0.0, 0.0, 0.0, 0.0, 0.0, 0.0, 0.0, 0.0, 0.0, 0.0])
me_powerhouse_console03_physics.materials.append(mat_phy)
me_powerhouse_console03_physics.use_remesh_fix_poles = True
me_powerhouse_console03_physics.use_remesh_preserve_attributes = False
me_powerhouse_console03_physics.update()
me_powerhouse_console03_physics.normals_split_custom_set([tuple(v) for v in zip(*[iter([0.4042, 0.3661, -0.8382, 0.6884, -0.6438, -0.3342, -0.6758, -0.3219, -0.6631, 0.4042, 0.3661, -0.8382, -0.6758, -0.3219, -0.6631, -0.4319, 0.7828, -0.448, 0.5909, 0.5891, 0.5512, 0.4042, 0.3661, -0.8382, -0.4319, 0.7828, -0.448, 0.5909, 0.5891, 0.5512, -0.4319, 0.7828, -0.448, -0.8351, 0.4016, 0.3758, -0.4319, 0.7828, -0.448, -0.6758, -0.3219, -0.6631, -0.8351, 0.4016, 0.3758, -0.8351, 0.4016, 0.3758, -0.6758, -0.3219, -0.6631, -0.4868, -0.8718, 0.05493, 0.5909, 0.5891, 0.5512, 0.7204, 0.0466, 0.692, 0.6884, -0.6438, -0.3342, 0.7204, 0.0466, 0.692, 0.07338, -0.9953, 0.06262, 0.6884, -0.6438, -0.3342, -0.8351, 0.4016, 0.3758, -0.01955, 0.1164, 0.993, 0.5909, 0.5891, 0.5512, -0.01955, 0.1164, 0.993, 0.7204, 0.0466, 0.692, 0.5909, 0.5891, 0.5512, 0.5909, 0.5891, 0.5512, 0.6884, -0.6438, -0.3342, 0.4042, 0.3661, -0.8382, 0.7204, 0.0466, 0.692, -0.4868, -0.8718, 0.05493, 0.07338, -0.9953, 0.06262, -0.4868, -0.8718, 0.05493, 0.6884, -0.6438, -0.3342, 0.07338, -0.9953, 0.06262, -0.01955, 0.1164, 0.993, -0.4868, -0.8718, 0.05493, 0.7204, 0.0466, 0.692, -0.4868, -0.8718, 0.05493, -0.01955, 0.1164, 0.993, -0.8351, 0.4016, 0.3758, -0.6758, -0.3219, -0.6631, 0.6884, -0.6438, -0.3342, -0.4868, -0.8718, 0.05493, 0.1358, 0.965, -0.2244, 0.07309, -0.99, 0.1208, 0.07863, -0.9888, -0.1269, 0.1358, 0.965, -0.2244, 0.03774, 0.9972, 0.06393, 0.07309, -0.99, 0.1208, 0.03774, 0.9972, 0.06393, 0.1358, 0.965, -0.2244, -0.07538, 0.9952, -0.06223, 0.03774, 0.9972, 0.06393, -0.07538, 0.9952, -0.06223, -0.07305, 0.966, 0.2479, -0.07533, 0.9952, -0.06224, 0.1358, 0.965, -0.2245, -0.03946, -0.9911, -0.1272, -0.03946, -0.9911, -0.1272, 0.1358, 0.965, -0.2245, 0.07863, -0.9888, -0.1269, -0.07305, 0.966, 0.2479, 0.07309, -0.99, 0.1208, 0.03774, 0.9972, 0.06393, -0.07305, 0.966, 0.2479, -0.1449, -0.9822, 0.1198, 0.07309, -0.99, 0.1208, -0.07533, 0.9952, -0.06224, -0.03946, -0.9911, -0.1272, -0.1449, -0.9822, 0.1198, -0.07305, 0.966, 0.2479, -0.07533, 0.9952, -0.06224, -0.1449, -0.9822, 0.1198, -0.03946, -0.9911, -0.1272, 0.07863, -0.9888, -0.1269, 0.07309, -0.99, 0.1208, 0.07309, -0.99, 0.1208, -0.1449, -0.9822, 0.1198, -0.03946, -0.9911, -0.1272, 0.09982, 0.9801, 0.1717, -0.05104, 0.9975, 0.04807, -0.6579, -0.4249, 0.6218, 0.4687, -0.6101, 0.6388, 0.09982, 0.9801, 0.1717, -0.6579, -0.4249, 0.6218, -0.3173, -0.9118, 0.2608, -0.6579, -0.4249, 0.6218, -0.6009, 0.7485, -0.2803, -0.6009, 0.7485, -0.2803, -0.6579, -0.4249, 0.6218, -0.05104, 0.9975, 0.04807, -0.6579, -0.4249, 0.6218, -0.3173, -0.9118, 0.2608, 0.4687, -0.6101, 0.6388, 0.3512, 0.8775, -0.3266, 0.5556, -0.7996, 0.2278, 0.2142, -0.9403, -0.2645, 0.3512, 0.8775, -0.3266, 0.4687, -0.6101, 0.6388, 0.5556, -0.7996, 0.2278, 0.3512, 0.8775, -0.3266, 0.09982, 0.9801, 0.1717, 0.4687, -0.6101, 0.6388, -0.3173, -0.9118, 0.2608, 0.5556, -0.7996, 0.2278, 0.4687, -0.6101, 0.6388, -0.3173, -0.9118, 0.2608, -0.2911, -0.641, -0.7102, 0.2142, -0.9403, -0.2645, 0.2142, -0.9403, -0.2645, 0.5556, -0.7996, 0.2278, -0.3173, -0.9118, 0.2608, 0.2142, -0.9403, -0.2645, -0.2911, -0.641, -0.7102, 0.3512, 0.8775, -0.3266, -0.3173, -0.9118, 0.2608, -0.6009, 0.7485, -0.2803, -0.2911, -0.641, -0.7102, -0.2911, -0.641, -0.7102, -0.6009, 0.7485, -0.2803, 0.3512, 0.8775, -0.3266, 0.3512, 0.8775, -0.3266, -0.6009, 0.7485, -0.2803, -0.05104, 0.9975, 0.04807, 0.09982, 0.9801, 0.1717, 0.3512, 0.8775, -0.3266, -0.05104, 0.9975, 0.04807])] * 3)])
arm_powerhouse_console03_qc_skeleton = bpy.data.armatures.new('powerhouse_console03.qc_skeleton')  # bones are not reproduced

# ---- objects
ob_powerhouse_console03_qc_skeleton = bpy.data.objects.new('powerhouse_console03.qc_skeleton', arm_powerhouse_console03_qc_skeleton)
ob_powerhouse_console03 = bpy.data.objects.new('powerhouse_console03', me_powerhouse_console03)
ob_powerhouse_console03_lod1 = bpy.data.objects.new('powerhouse_console03_lod1', me_powerhouse_console03_lod1)
ob_powerhouse_console03_physics = bpy.data.objects.new('powerhouse_console03_physics', me_powerhouse_console03_physics)

# ---- transforms, parenting, visibility, modifiers, constraints
ob_powerhouse_console03_qc_skeleton.location = (0.0, 0.0, 0.0)
ob_powerhouse_console03_qc_skeleton.show_in_front = True
ob_powerhouse_console03.parent = ob_powerhouse_console03_qc_skeleton
ob_powerhouse_console03.location = (0.0, 0.0, 0.0)
_vg = ob_powerhouse_console03.vertex_groups.new(name='static_prop')
_vg.add([0, 1, 2, 3, 4, 5, 6, 7, 8, 9, 10, 11, 12, 13, 14, 15, 16, 17, 18, 19, 20, 21, 22, 23, 24, 25, 26, 27, 28, 29, 30, 31, 32, 33, 34, 35, 36, 37, 38, 39, 40, 41, 42, 43, 44, 45, 46, 47, 48, 49, 50, 51, 52, 53, 54, 55, 56, 57, 58, 59, 60, 61, 62, 63, 64, 65, 66, 67, 68, 69, 70, 71, 72, 73, 74, 75, 76, 77, 78, 79, 80, 81, 82, 83, 84, 85, 86, 87, 88, 89, 90, 91, 92, 93, 94, 95, 96, 97, 98, 99, 100, 101, 102, 103, 104, 105, 106, 107, 108, 109, 110, 111, 112, 113, 114, 115, 116, 117, 118, 119, 120, 121, 122, 123, 124, 125, 126, 127, 128, 129, 130, 131, 132, 133, 134, 135, 136, 137, 138, 139, 140, 141, 142, 143, 144, 145, 146, 147, 148, 149, 150, 151, 152, 153, 154, 155, 156, 157, 158, 159, 160, 161, 162, 163, 164, 165, 166, 167, 168, 169, 170, 171, 172, 173, 174, 175, 176, 177, 178, 179, 180, 181, 182, 183, 184, 185, 186, 187, 188, 189, 190, 191, 192, 193, 194, 195, 196, 197, 198, 199, 200, 201, 202, 203, 204, 205, 206, 207, 208, 209, 210, 211, 212, 213, 214, 215, 216, 217, 218, 219, 220, 221, 222, 223, 224, 225, 226, 227, 228, 229, 230, 231, 232, 233], 1.0, 'REPLACE')
_m = ob_powerhouse_console03.modifiers.new('Armature', 'ARMATURE')
_m.object = ob_powerhouse_console03_qc_skeleton
ob_powerhouse_console03_lod1.parent = ob_powerhouse_console03_qc_skeleton
ob_powerhouse_console03_lod1.location = (0.0, 0.0, 0.0)
_vg = ob_powerhouse_console03_lod1.vertex_groups.new(name='static_prop')
_vg.add([0, 1, 2, 3, 4, 5, 6, 7, 8, 9, 10, 11, 12, 13, 14, 15, 16, 17, 18, 19, 20, 21, 22, 23, 24, 25, 26, 27, 28, 29, 30, 31, 32, 33, 34, 35, 36, 37, 38, 39, 40, 41, 42, 43, 44, 45, 46, 47, 48, 49, 50, 51, 52, 53, 54, 55, 56, 57, 58, 59, 60, 61, 62, 63, 64, 65, 66, 67, 68, 69, 70, 71, 72, 73, 74, 75, 76, 77, 78, 79, 80, 81, 82, 83, 84, 85, 86, 87, 88, 89, 90, 91, 92, 93, 94, 95, 96, 97, 98, 99, 100, 101, 102, 103, 104, 105, 106, 107, 108, 109, 110, 111, 112, 113, 114, 115, 116, 117, 118, 119], 1.0, 'REPLACE')
_m = ob_powerhouse_console03_lod1.modifiers.new('Armature', 'ARMATURE')
_m.object = ob_powerhouse_console03_qc_skeleton
ob_powerhouse_console03_physics.parent = ob_powerhouse_console03_qc_skeleton
ob_powerhouse_console03_physics.location = (0.0, 0.0, 0.0)
ob_powerhouse_console03_physics.display_type = 'SOLID'
ob_powerhouse_console03_physics.show_wire = True
_vg = ob_powerhouse_console03_physics.vertex_groups.new(name='static_prop')
_vg.add([0, 1, 2, 3, 4, 5, 6, 7, 8, 9, 10, 11, 12, 13, 14, 15, 16, 17, 18, 19, 20, 21, 22, 23, 24, 25, 26], 1.0, 'REPLACE')
_m = ob_powerhouse_console03_physics.modifiers.new('Armature', 'ARMATURE')
_m.object = ob_powerhouse_console03_qc_skeleton

# ---- collection membership
scene.collection.objects.link(ob_powerhouse_console03_qc_skeleton)
scene.collection.objects.link(ob_powerhouse_console03)
scene.collection.objects.link(ob_powerhouse_console03_lod1)
scene.collection.objects.link(ob_powerhouse_console03_physics)
col_powerhouse_console03.objects.link(ob_powerhouse_console03_qc_skeleton)
col_powerhouse_console03.objects.link(ob_powerhouse_console03)
col_powerhouse_console03.objects.link(ob_powerhouse_console03_lod1)
col_powerhouse_console03.objects.link(ob_powerhouse_console03_physics)

# ---- scene / render settings (as saved in the file)
scene.frame_start = 1; scene.frame_end = 250; scene.frame_set(0)
scene.render.engine = 'BLENDER_EEVEE_NEXT'
scene.cycles.use_denoising = False
scene.cycles.samples = 128
scene.cycles.sampling_pattern = 'TABULATED_SOBOL'
scene.cycles.use_adaptive_sampling = False
scene.cycles.use_light_tree = False
scene.view_settings.view_transform = 'Filmic'
bpy.context.view_layer.update()

# ---- added for rendering (the .blend has no active camera and no usable light): camera, sun + grey world if the file has none
cam_auto = bpy.data.cameras.new('AutoCamera')
cam_auto.lens = 50.0
cam_auto.sensor_width = 36.0
cam_auto.clip_end = 1453.06
ob_auto_camera = bpy.data.objects.new('AutoCamera', cam_auto)
scene.collection.objects.link(ob_auto_camera)
ob_auto_camera.location = (82.6965, -99.3546, 59.8776)
ob_auto_camera.rotation_euler = (1.09748, -7.21219e-08, 0.694738)
scene.camera = ob_auto_camera
light_auto_sun = bpy.data.lights.new('AutoSun', 'SUN')
light_auto_sun.energy = 3.0
light_auto_sun.angle = 0.0523599
ob_auto_sun = bpy.data.objects.new('AutoSun', light_auto_sun)
scene.collection.objects.link(ob_auto_sun)
ob_auto_sun.rotation_euler = (0.872665, 0.174533, 0.523599)
if scene.world is None:
    world_auto = bpy.data.worlds.new('AutoWorld')
    world_auto.color = (0.3, 0.3, 0.3)
    scene.world = world_auto
bpy.context.view_layer.update()

